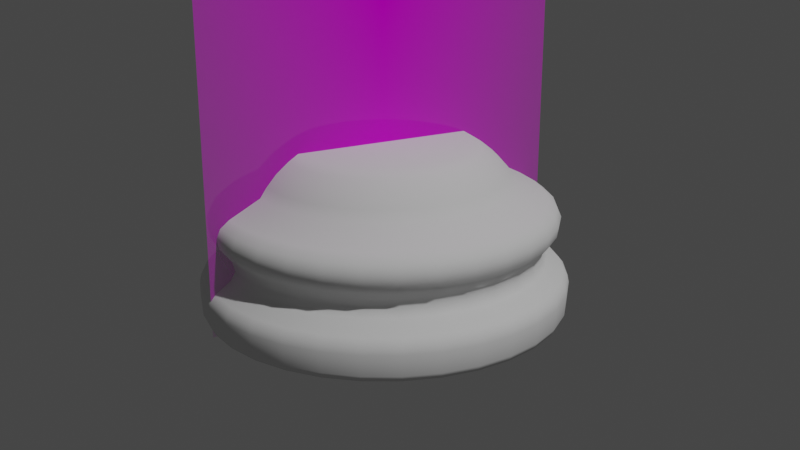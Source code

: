 # Source: Chess_Piece_Base.blend  (saved by Blender 2.80.49; exported with 4.5.12 LTS)
import bpy
from mathutils import Matrix  # noqa: F401  (used for matrix-valued properties, if any)

bpy.ops.wm.read_factory_settings(use_empty=True)
scene = bpy.context.scene
scene.name = 'Scene'

# ---- collections
col_collection = bpy.data.collections.new('Collection'); scene.collection.children.link(col_collection)

# ---- images (referenced by path relative to the original .blend; pixels are not part of the script)
import os
ASSET_DIR = os.environ.get("B2B_ASSET_DIR", "")  # directory of the original .blend (textures are referenced by path, not embedded)
HERE = os.path.dirname(os.path.abspath(__file__))  # packed textures are extracted next to this script under _unpacked/

def load_image(name, relpath, width, height, colorspace="sRGB"):
    """Load a texture the original file referenced (path relative to the .blend, or extracted next to this script)."""
    p = next((c for c in (os.path.join(HERE, relpath), os.path.join(ASSET_DIR, relpath)) if relpath and os.path.exists(c)), "")
    if p:
        img = bpy.data.images.load(p, check_existing=True)
        img.name = name
    else:  # same state as the original file: an image datablock whose file is absent (Cycles renders it pink)
        img = bpy.data.images.new(name, width, height)
        img.source = "FILE"
        img.filepath = "//" + (relpath or name)
    img.colorspace_settings.name = colorspace
    return img
img_staunton_pawn_png = load_image('Staunton Pawn.png', 'Staunton Pawn.png', 1024, 1024, 'sRGB')

# ---- materials (node trees are filled in below, after node groups)
mat_staunton_pawn = bpy.data.materials.new('Staunton Pawn')
mat_staunton_pawn.use_transparent_shadow = False
mat_staunton_pawn.roughness = 0.25

# ---- material node trees
mat_staunton_pawn.use_nodes = True; mat_staunton_pawn.node_tree.nodes.clear()
_N = mat_staunton_pawn.node_tree.nodes; _L = mat_staunton_pawn.node_tree.links
n0 = _N.new('ShaderNodeOutputMaterial'); n0.name = 'Material Output'; n0.location = (300, 300)
n1 = _N.new('ShaderNodeTexImage'); n1.name = 'Image Texture'; n1.location = (-400, 60)
n1.image = img_staunton_pawn_png
n1.extension = 'CLIP'
n2 = _N.new('ShaderNodeBsdfDiffuse'); n2.name = 'Diffuse BSDF'; n2.location = (-200, 60)
n3 = _N.new('ShaderNodeBsdfTransparent'); n3.name = 'Transparent BSDF'; n3.location = (-200, 240)
n4 = _N.new('ShaderNodeMixShader'); n4.name = 'Mix Shader'; n4.location = (0, 300)
_L.new(n1.outputs[0], n2.inputs[0])
_L.new(n1.outputs[1], n4.inputs[0])
_L.new(n3.outputs[0], n4.inputs[1])
_L.new(n2.outputs[0], n4.inputs[2])
_L.new(n4.outputs[0], n0.inputs[0])
n0.is_active_output = True

# ---- world
world_world = bpy.data.worlds.new('World'); scene.world = world_world
world_world.use_nodes = True; world_world.node_tree.nodes.clear()
_N = world_world.node_tree.nodes; _L = world_world.node_tree.links
n0 = _N.new('ShaderNodeOutputWorld'); n0.name = 'World Output'; n0.location = (300, 300)
n1 = _N.new('ShaderNodeBackground'); n1.name = 'Background'; n1.location = (10, 300)
n1.inputs[0].default_value = (0.05088, 0.05088, 0.05088, 1.0)
_L.new(n1.outputs[0], n0.inputs[0])
n0.is_active_output = True
world_world.color = (0.05088, 0.05088, 0.05088)
world_world.use_sun_shadow = False
world_world.sun_shadow_jitter_overblur = 0.0

# ---- cameras
cam_camera = bpy.data.cameras.new('Camera')
cam_camera.clip_start = 0.01
cam_camera.clip_end = 100.0
cam_camera.ortho_scale = 7.314
cam_camera.dof.focus_distance = 0.0
cam_camera.dof.aperture_fstop = 128.0

# ---- lights
light_light = bpy.data.lights.new('Light', 'POINT')
light_light.transmission_factor = 0.0
light_light.cutoff_distance = 30.0
light_light.energy = 1000.0
light_light.shadow_buffer_clip_start = 1.001
light_light.shadow_soft_size = 0.1
light_light.shadow_maximum_resolution = 0.006
light_light.use_absolute_resolution = True

# ---- meshes
me_staunton_pawn = bpy.data.meshes.new('Staunton Pawn')
me_staunton_pawn.from_pydata([(-0.01501, 0.0, -1.118e-09), (0.01501, 0.0, -1.118e-09), (-0.01501, 0.05115, -1.118e-09), (0.01501, 0.05115, -1.118e-09)], [], [(0, 1, 3, 2)])
_uv = me_staunton_pawn.uv_layers.new(name='UVMap')
_uv.uv.foreach_set('vector', [0.0, 0.0, 1.0, 0.0, 1.0, 1.0, 0.0, 1.0])
me_staunton_pawn.materials.append(mat_staunton_pawn)
me_staunton_pawn.use_remesh_preserve_volume = False
me_staunton_pawn.use_remesh_preserve_attributes = False
me_staunton_pawn.use_mirror_vertex_groups = False
me_staunton_pawn.update()
me_cylinder = bpy.data.meshes.new('Cylinder')
me_cylinder.from_pydata([(-8.21e-10, 0.007391, 0.01379), (0.001442, 0.007249, 0.01379), (0.002828, 0.006828, 0.01379), (0.004106, 0.006145, 0.01379), (0.005226, 0.005226, 0.01379), (0.006145, 0.004106, 0.01379), (0.006828, 0.002828, 0.01379), (0.007249, 0.001442, 0.01379), (0.007391, -1.894e-09, 0.01379), (0.007249, -0.001442, 0.01379), (0.006828, -0.002828, 0.01379), (0.006145, -0.004106, 0.01379), (0.005226, -0.005226, 0.01379), (0.004106, -0.006145, 0.01379), (0.002828, -0.006828, 0.01379), (0.001442, -0.007249, 0.01379), (-3.229e-09, -0.007391, 0.01379), (-0.001442, -0.007249, 0.01379), (-0.002828, -0.006828, 0.01379), (-0.004106, -0.006145, 0.01379), (-0.005226, -0.005226, 0.01379), (-0.006145, -0.004106, 0.01379), (-0.006828, -0.002828, 0.01379), (-0.007249, -0.001442, 0.01379), (-0.007391, 4.684e-09, 0.01379), (-0.007249, 0.001442, 0.01379), (-0.006828, 0.002828, 0.01379), (-0.006145, 0.004106, 0.01379), (-0.005226, 0.005226, 0.01379), (-0.004106, 0.006145, 0.01379), (-0.002828, 0.006828, 0.01379), (-0.001442, 0.007249, 0.01379), (-1.187e-09, 0.01063, 0.01069), (0.002073, 0.01042, 0.01069), (0.004067, 0.009819, 0.01069), (0.005904, 0.008836, 0.01069), (0.007515, 0.007515, 0.01069), (0.008836, 0.005904, 0.01069), (0.009819, 0.004067, 0.01069), (0.01042, 0.002073, 0.01069), (0.01063, -2.72e-09, 0.01069), (0.01042, -0.002073, 0.01069), (0.009819, -0.004067, 0.01069), (0.008836, -0.005904, 0.01069), (0.007515, -0.007515, 0.01069), (0.005904, -0.008836, 0.01069), (0.004067, -0.009819, 0.01069), (0.002073, -0.01042, 0.01069), (-4.65e-09, -0.01063, 0.01069), (-0.002073, -0.01042, 0.01069), (-0.004067, -0.009819, 0.01069), (-0.005904, -0.008836, 0.01069), (-0.007515, -0.007515, 0.01069), (-0.008836, -0.005904, 0.01069), (-0.009819, -0.004067, 0.01069), (-0.01042, -0.002073, 0.01069), (-0.01063, 6.739e-09, 0.01069), (-0.01042, 0.002073, 0.01069), (-0.009819, 0.004067, 0.01069), (-0.008836, 0.005904, 0.01069), (-0.007515, 0.007515, 0.01069), (-0.005904, 0.008836, 0.01069), (-0.004067, 0.009819, 0.01069), (-0.002073, 0.01042, 0.01069), (-9.214e-10, 0.008262, 0.01323), (-1.127e-09, 0.01008, 0.01148), (-9.932e-10, 0.009244, 0.01243), (0.001967, 0.009889, 0.01148), (0.001612, 0.008103, 0.01323), (0.001803, 0.009067, 0.01243), (0.003859, 0.009316, 0.01148), (0.003162, 0.007633, 0.01323), (0.003538, 0.008541, 0.01243), (0.005602, 0.008384, 0.01148), (0.00459, 0.00687, 0.01323), (0.005136, 0.007686, 0.01243), (0.00713, 0.00713, 0.01148), (0.005842, 0.005842, 0.01323), (0.006537, 0.006537, 0.01243), (0.008384, 0.005602, 0.01148), (0.00687, 0.00459, 0.01323), (0.007686, 0.005136, 0.01243), (0.009316, 0.003859, 0.01148), (0.007633, 0.003162, 0.01323), (0.008541, 0.003538, 0.01243), (0.009889, 0.001967, 0.01148), (0.008103, 0.001612, 0.01323), (0.009067, 0.001803, 0.01243), (0.01008, -2.572e-09, 0.01148), (0.008262, -2.106e-09, 0.01323), (0.009244, -2.283e-09, 0.01243), (0.009889, -0.001967, 0.01148), (0.008103, -0.001612, 0.01323), (0.009067, -0.001803, 0.01243), (0.009316, -0.003859, 0.01148), (0.007633, -0.003162, 0.01323), (0.008541, -0.003538, 0.01243), (0.008384, -0.005602, 0.01148), (0.00687, -0.00459, 0.01323), (0.007686, -0.005136, 0.01243), (0.00713, -0.00713, 0.01148), (0.005842, -0.005842, 0.01323), (0.006537, -0.006537, 0.01243), (0.005602, -0.008384, 0.01148), (0.00459, -0.00687, 0.01323), (0.005136, -0.007686, 0.01243), (0.003859, -0.009316, 0.01148), (0.003162, -0.007633, 0.01323), (0.003538, -0.008541, 0.01243), (0.001967, -0.009889, 0.01148), (0.001612, -0.008103, 0.01323), (0.001803, -0.009067, 0.01243), (-4.413e-09, -0.01008, 0.01148), (-3.613e-09, -0.008262, 0.01323), (-4.031e-09, -0.009244, 0.01243), (-0.001967, -0.009889, 0.01148), (-0.001612, -0.008103, 0.01323), (-0.001803, -0.009067, 0.01243), (-0.003859, -0.009316, 0.01148), (-0.003162, -0.007633, 0.01323), (-0.003538, -0.008541, 0.01243), (-0.005602, -0.008384, 0.01148), (-0.00459, -0.00687, 0.01323), (-0.005136, -0.007686, 0.01243), (-0.00713, -0.00713, 0.01148), (-0.005842, -0.005842, 0.01323), (-0.006537, -0.006537, 0.01243), (-0.008384, -0.005602, 0.01148), (-0.00687, -0.00459, 0.01323), (-0.007686, -0.005136, 0.01243), (-0.009316, -0.003859, 0.01148), (-0.007633, -0.003162, 0.01323), (-0.008541, -0.003538, 0.01243), (-0.009889, -0.001967, 0.01148), (-0.008103, -0.001612, 0.01323), (-0.009067, -0.001803, 0.01243), (-0.01008, 6.403e-09, 0.01148), (-0.008262, 5.248e-09, 0.01323), (-0.009244, 5.899e-09, 0.01243), (-0.009889, 0.001967, 0.01148), (-0.008103, 0.001612, 0.01323), (-0.009067, 0.001803, 0.01243), (-0.009316, 0.003859, 0.01148), (-0.007633, 0.003162, 0.01323), (-0.008541, 0.003538, 0.01243), (-0.008384, 0.005602, 0.01148), (-0.00687, 0.00459, 0.01323), (-0.007686, 0.005136, 0.01243), (-0.00713, 0.00713, 0.01148), (-0.005842, 0.005842, 0.01323), (-0.006537, 0.006537, 0.01243), (-0.005602, 0.008384, 0.01148), (-0.00459, 0.00687, 0.01323), (-0.005136, 0.007686, 0.01243), (-0.003859, 0.009316, 0.01148), (-0.003162, 0.007633, 0.01323), (-0.003538, 0.008541, 0.01243), (-0.001967, 0.009889, 0.01148), (-0.001612, 0.008103, 0.01323), (-0.001803, 0.009067, 0.01243), (-1.442e-09, 0.01319, 0.009371), (-1.49e-09, 0.01354, 0.006431), (-1.513e-09, 0.01394, 0.008776), (-1.553e-09, 0.01427, 0.008008), (-1.543e-09, 0.01413, 0.007185), (0.002642, 0.01328, 0.006431), (0.002574, 0.01294, 0.009371), (0.002757, 0.01386, 0.007185), (0.002784, 0.014, 0.008008), (0.00272, 0.01367, 0.008776), (0.005183, 0.01251, 0.006431), (0.005049, 0.01219, 0.009371), (0.005408, 0.01306, 0.007185), (0.005461, 0.01318, 0.008008), (0.005335, 0.01288, 0.008776), (0.007525, 0.01126, 0.006431), (0.00733, 0.01097, 0.009371), (0.007851, 0.01175, 0.007185), (0.007928, 0.01187, 0.008008), (0.007745, 0.01159, 0.008776), (0.009577, 0.009577, 0.006431), (0.009329, 0.009329, 0.009371), (0.009992, 0.009992, 0.007185), (0.01009, 0.01009, 0.008008), (0.009858, 0.009858, 0.008776), (0.01126, 0.007525, 0.006431), (0.01097, 0.00733, 0.009371), (0.01175, 0.007851, 0.007185), (0.01187, 0.007928, 0.008008), (0.01159, 0.007745, 0.008776), (0.01251, 0.005183, 0.006431), (0.01219, 0.005049, 0.009371), (0.01306, 0.005408, 0.007185), (0.01318, 0.005461, 0.008008), (0.01288, 0.005335, 0.008776), (0.01328, 0.002642, 0.006431), (0.01294, 0.002574, 0.009371), (0.01386, 0.002757, 0.007185), (0.014, 0.002784, 0.008008), (0.01367, 0.00272, 0.008776), (0.01354, -3.429e-09, 0.006431), (0.01319, -3.34e-09, 0.009371), (0.01413, -3.565e-09, 0.007185), (0.01427, -3.598e-09, 0.008008), (0.01394, -3.522e-09, 0.008776), (0.01328, -0.002642, 0.006431), (0.01294, -0.002574, 0.009371), (0.01386, -0.002757, 0.007185), (0.014, -0.002784, 0.008008), (0.01367, -0.00272, 0.008776), (0.01251, -0.005183, 0.006431), (0.01219, -0.005049, 0.009371), (0.01306, -0.005408, 0.007185), (0.01318, -0.005461, 0.008008), (0.01288, -0.005335, 0.008776), (0.01126, -0.007525, 0.006431), (0.01097, -0.00733, 0.009371), (0.01175, -0.007851, 0.007185), (0.01187, -0.007928, 0.008008), (0.01159, -0.007745, 0.008776), (0.009577, -0.009577, 0.006431), (0.009329, -0.009329, 0.009371), (0.009992, -0.009992, 0.007185), (0.01009, -0.01009, 0.008008), (0.009858, -0.009858, 0.008776), (0.007525, -0.01126, 0.006431), (0.00733, -0.01097, 0.009371), (0.007851, -0.01175, 0.007185), (0.007928, -0.01187, 0.008008), (0.007745, -0.01159, 0.008776), (0.005183, -0.01251, 0.006431), (0.005049, -0.01219, 0.009371), (0.005408, -0.01306, 0.007185), (0.005461, -0.01318, 0.008008), (0.005335, -0.01288, 0.008776), (0.002642, -0.01328, 0.006431), (0.002574, -0.01294, 0.009371), (0.002757, -0.01386, 0.007185), (0.002784, -0.014, 0.008008), (0.00272, -0.01367, 0.008776), (-5.903e-09, -0.01354, 0.006431), (-5.741e-09, -0.01319, 0.009371), (-6.148e-09, -0.01413, 0.007185), (-6.206e-09, -0.01427, 0.008008), (-6.057e-09, -0.01394, 0.008776), (-0.002642, -0.01328, 0.006431), (-0.002574, -0.01294, 0.009371), (-0.002757, -0.01386, 0.007185), (-0.002784, -0.014, 0.008008), (-0.00272, -0.01367, 0.008776), (-0.005183, -0.01251, 0.006431), (-0.005049, -0.01219, 0.009371), (-0.005408, -0.01306, 0.007185), (-0.005461, -0.01318, 0.008008), (-0.005335, -0.01288, 0.008776), (-0.007525, -0.01126, 0.006431), (-0.00733, -0.01097, 0.009371), (-0.007851, -0.01175, 0.007185), (-0.007928, -0.01187, 0.008008), (-0.007745, -0.01159, 0.008776), (-0.009577, -0.009577, 0.006431), (-0.009329, -0.009329, 0.009371), (-0.009992, -0.009992, 0.007185), (-0.01009, -0.01009, 0.008008), (-0.009858, -0.009858, 0.008776), (-0.01126, -0.007525, 0.006431), (-0.01097, -0.00733, 0.009371), (-0.01175, -0.007851, 0.007185), (-0.01187, -0.007928, 0.008008), (-0.01159, -0.007745, 0.008776), (-0.01251, -0.005183, 0.006431), (-0.01219, -0.005049, 0.009371), (-0.01306, -0.005408, 0.007185), (-0.01318, -0.005461, 0.008008), (-0.01288, -0.005335, 0.008776), (-0.01328, -0.002642, 0.006431), (-0.01294, -0.002574, 0.009371), (-0.01386, -0.002757, 0.007185), (-0.014, -0.002784, 0.008008), (-0.01367, -0.00272, 0.008776), (-0.01354, 8.627e-09, 0.006431), (-0.01319, 8.403e-09, 0.009371), (-0.01413, 9.015e-09, 0.007185), (-0.01427, 9.099e-09, 0.008008), (-0.01394, 8.891e-09, 0.008776), (-0.01328, 0.002642, 0.006431), (-0.01294, 0.002574, 0.009371), (-0.01386, 0.002757, 0.007185), (-0.014, 0.002784, 0.008008), (-0.01367, 0.00272, 0.008776), (-0.01251, 0.005183, 0.006431), (-0.01219, 0.005049, 0.009371), (-0.01306, 0.005408, 0.007185), (-0.01318, 0.005461, 0.008008), (-0.01288, 0.005335, 0.008776), (-0.01126, 0.007525, 0.006431), (-0.01097, 0.00733, 0.009371), (-0.01175, 0.007851, 0.007185), (-0.01187, 0.007928, 0.008008), (-0.01159, 0.007745, 0.008776), (-0.009577, 0.009577, 0.006431), (-0.009329, 0.009329, 0.009371), (-0.009992, 0.009992, 0.007185), (-0.01009, 0.01009, 0.008008), (-0.009858, 0.009858, 0.008776), (-0.007525, 0.01126, 0.006431), (-0.00733, 0.01097, 0.009371), (-0.007851, 0.01175, 0.007185), (-0.007928, 0.01187, 0.008008), (-0.007745, 0.01159, 0.008776), (-0.005183, 0.01251, 0.006431), (-0.005049, 0.01219, 0.009371), (-0.005408, 0.01306, 0.007185), (-0.005461, 0.01318, 0.008008), (-0.005335, 0.01288, 0.008776), (-0.002642, 0.01328, 0.006431), (-0.002574, 0.01294, 0.009371), (-0.002757, 0.01386, 0.007185), (-0.002784, 0.014, 0.008008), (-0.00272, 0.01367, 0.008776), (0.00256, 0.01287, 0.005877), (0.002601, 0.01308, 0.004433), (0.00252, 0.01267, 0.00511), (0.005021, 0.01212, 0.005877), (0.005102, 0.01232, 0.004433), (0.004944, 0.01194, 0.00511), (0.007289, 0.01091, 0.005877), (0.007407, 0.01109, 0.004433), (0.007177, 0.01074, 0.00511), (0.009277, 0.009277, 0.005877), (0.009428, 0.009428, 0.004433), (0.009135, 0.009135, 0.00511), (0.01091, 0.007289, 0.005877), (0.01109, 0.007407, 0.004433), (0.01074, 0.007177, 0.00511), (0.01212, 0.005021, 0.005877), (0.01232, 0.005102, 0.004433), (0.01194, 0.004944, 0.00511), (0.01287, 0.00256, 0.005877), (0.01308, 0.002601, 0.004433), (0.01267, 0.00252, 0.00511), (0.01312, -3.324e-09, 0.005877), (0.01333, -3.383e-09, 0.004433), (0.01292, -3.279e-09, 0.00511), (0.01287, -0.00256, 0.005877), (0.01308, -0.002601, 0.004433), (0.01267, -0.00252, 0.00511), (0.01212, -0.005021, 0.005877), (0.01232, -0.005102, 0.004433), (0.01194, -0.004944, 0.00511), (0.01091, -0.007289, 0.005877), (0.01109, -0.007407, 0.004433), (0.01074, -0.007177, 0.00511), (0.009277, -0.009277, 0.005877), (0.009428, -0.009428, 0.004433), (0.009135, -0.009135, 0.00511), (0.007289, -0.01091, 0.005877), (0.007407, -0.01109, 0.004433), (0.007177, -0.01074, 0.00511), (0.005021, -0.01212, 0.005877), (0.005102, -0.01232, 0.004433), (0.004944, -0.01194, 0.00511), (0.00256, -0.01287, 0.005877), (0.002601, -0.01308, 0.004433), (0.00252, -0.01267, 0.00511), (-5.725e-09, -0.01312, 0.005877), (-5.815e-09, -0.01333, 0.004433), (-5.64e-09, -0.01292, 0.00511), (-0.00256, -0.01287, 0.005877), (-0.002601, -0.01308, 0.004433), (-0.00252, -0.01267, 0.00511), (-0.005021, -0.01212, 0.005877), (-0.005102, -0.01232, 0.004433), (-0.004944, -0.01194, 0.00511), (-0.007289, -0.01091, 0.005877), (-0.007407, -0.01109, 0.004433), (-0.007177, -0.01074, 0.00511), (-0.009277, -0.009277, 0.005877), (-0.009428, -0.009428, 0.004433), (-0.009135, -0.009135, 0.00511), (-0.01091, -0.007289, 0.005877), (-0.01109, -0.007407, 0.004433), (-0.01074, -0.007177, 0.00511), (-0.01212, -0.005021, 0.005877), (-0.01232, -0.005102, 0.004433), (-0.01194, -0.004944, 0.00511), (-0.01287, -0.00256, 0.005877), (-0.01308, -0.002601, 0.004433), (-0.01267, -0.00252, 0.00511), (-0.01312, 8.354e-09, 0.005877), (-0.01333, 8.484e-09, 0.004433), (-0.01292, 8.222e-09, 0.00511), (-0.01287, 0.00256, 0.005877), (-0.01308, 0.002601, 0.004433), (-0.01267, 0.00252, 0.00511), (-0.01212, 0.005021, 0.005877), (-0.01232, 0.005102, 0.004433), (-0.01194, 0.004944, 0.00511), (-0.01091, 0.007289, 0.005877), (-0.01109, 0.007407, 0.004433), (-0.01074, 0.007177, 0.00511), (-0.009277, 0.009277, 0.005877), (-0.009428, 0.009428, 0.004433), (-0.009135, 0.009135, 0.00511), (-0.007289, 0.01091, 0.005877), (-0.007407, 0.01109, 0.004433), (-0.007177, 0.01074, 0.00511), (-0.005021, 0.01212, 0.005877), (-0.005102, 0.01232, 0.004433), (-0.004944, 0.01194, 0.00511), (-0.00256, 0.01287, 0.005877), (-0.002601, 0.01308, 0.004433), (-0.00252, 0.01267, 0.00511), (-1.471e-09, 0.01333, 0.004433), (-1.449e-09, 0.01312, 0.005877), (-1.431e-09, 0.01292, 0.00511), (-2.234e-09, 0.01431, -5.588e-09), (-1.663e-09, 0.01504, 0.0006854), (-1.863e-09, 0.01481, 0.0002008), (0.002792, 0.01403, -5.588e-09), (0.002935, 0.01475, 0.0006854), (0.002889, 0.01452, 0.0002008), (0.005476, 0.01322, -5.588e-09), (0.005757, 0.0139, 0.0006854), (0.005667, 0.01368, 0.0002008), (0.00795, 0.0119, -5.588e-09), (0.008358, 0.01251, 0.0006854), (0.008228, 0.01231, 0.0002008), (0.01012, 0.01012, -5.588e-09), (0.01064, 0.01064, 0.0006854), (0.01047, 0.01047, 0.0002008), (0.0119, 0.00795, -5.588e-09), (0.01251, 0.008358, 0.0006854), (0.01231, 0.008228, 0.0002008), (0.01322, 0.005476, -5.588e-09), (0.0139, 0.005757, 0.0006854), (0.01368, 0.005667, 0.0002008), (0.01403, 0.002792, -5.588e-09), (0.01475, 0.002935, 0.0006854), (0.01452, 0.002889, 0.0002008), (0.01431, -4.045e-09, -5.588e-09), (0.01504, -3.847e-09, 0.0006854), (0.01481, -3.951e-09, 0.0002008), (0.01403, -0.002792, -5.588e-09), (0.01475, -0.002935, 0.0006854), (0.01452, -0.002889, 0.0002008), (0.01322, -0.005476, -5.588e-09), (0.0139, -0.005757, 0.0006854), (0.01368, -0.005667, 0.0002008), (0.0119, -0.00795, -5.588e-09), (0.01251, -0.008358, 0.0006854), (0.01231, -0.008228, 0.0002008), (0.01012, -0.01012, -5.588e-09), (0.01064, -0.01064, 0.0006854), (0.01047, -0.01047, 0.0002008), (0.00795, -0.0119, -5.588e-09), (0.008358, -0.01251, 0.0006854), (0.008228, -0.01231, 0.0002008), (0.005476, -0.01322, -5.588e-09), (0.005757, -0.0139, 0.0006854), (0.005667, -0.01368, 0.0002008), (0.002792, -0.01403, -5.588e-09), (0.002935, -0.01475, 0.0006854), (0.002889, -0.01452, 0.0002008), (-6.112e-09, -0.01431, -5.588e-09), (-6.565e-09, -0.01504, 0.0006854), (-6.325e-09, -0.01481, 0.0002008), (-0.002792, -0.01403, -5.588e-09), (-0.002935, -0.01475, 0.0006854), (-0.002889, -0.01452, 0.0002008), (-0.005476, -0.01322, -5.588e-09), (-0.005757, -0.0139, 0.0006854), (-0.005667, -0.01368, 0.0002008), (-0.00795, -0.0119, -5.588e-09), (-0.008358, -0.01251, 0.0006854), (-0.008228, -0.01231, 0.0002008), (-0.01012, -0.01012, -5.588e-09), (-0.01064, -0.01064, 0.0006854), (-0.01047, -0.01047, 0.0002008), (-0.0119, -0.00795, -5.588e-09), (-0.01251, -0.008358, 0.0006854), (-0.01231, -0.008228, 0.0002008), (-0.01322, -0.005476, -5.588e-09), (-0.0139, -0.005757, 0.0006854), (-0.01368, -0.005667, 0.0002008), (-0.01403, -0.002792, -5.588e-09), (-0.01475, -0.002935, 0.0006854), (-0.01452, -0.002889, 0.0002008), (-0.01431, 8.207e-09, -5.588e-09), (-0.01504, 9.543e-09, 0.0006854), (-0.01481, 8.953e-09, 0.0002008), (-0.01403, 0.002792, -5.588e-09), (-0.01475, 0.002935, 0.0006854), (-0.01452, 0.002889, 0.0002008), (-0.01322, 0.005476, -5.588e-09), (-0.0139, 0.005757, 0.0006854), (-0.01368, 0.005667, 0.0002008), (-0.0119, 0.00795, -5.588e-09), (-0.01251, 0.008358, 0.0006854), (-0.01231, 0.008228, 0.0002008), (-0.01012, 0.01012, -5.588e-09), (-0.01064, 0.01064, 0.0006854), (-0.01047, 0.01047, 0.0002008), (-0.00795, 0.0119, -5.588e-09), (-0.008358, 0.01251, 0.0006854), (-0.008228, 0.01231, 0.0002008), (-0.005476, 0.01322, -5.588e-09), (-0.005757, 0.0139, 0.0006854), (-0.005667, 0.01368, 0.0002008), (-0.002792, 0.01403, -5.588e-09), (-0.002935, 0.01475, 0.0006854), (-0.002889, 0.01452, 0.0002008), (0.002956, 0.01486, 0.002398), (0.002856, 0.01436, 0.003487), (0.00293, 0.01473, 0.003001), (0.005799, 0.014, 0.002398), (0.005602, 0.01352, 0.003487), (0.005748, 0.01388, 0.003001), (0.008418, 0.0126, 0.002398), (0.008133, 0.01217, 0.003487), (0.008344, 0.01249, 0.003001), (0.01071, 0.01071, 0.002398), (0.01035, 0.01035, 0.003487), (0.01062, 0.01062, 0.003001), (0.0126, 0.008418, 0.002398), (0.01217, 0.008133, 0.003487), (0.01249, 0.008344, 0.003001), (0.014, 0.005799, 0.002398), (0.01352, 0.005602, 0.003487), (0.01388, 0.005748, 0.003001), (0.01486, 0.002956, 0.002398), (0.01436, 0.002856, 0.003487), (0.01473, 0.00293, 0.003001), (0.01515, -3.854e-09, 0.002398), (0.01464, -3.715e-09, 0.003487), (0.01502, -3.834e-09, 0.003001), (0.01486, -0.002956, 0.002398), (0.01436, -0.002856, 0.003487), (0.01473, -0.00293, 0.003001), (0.014, -0.005799, 0.002398), (0.01352, -0.005602, 0.003487), (0.01388, -0.005748, 0.003001), (0.0126, -0.008418, 0.002398), (0.01217, -0.008133, 0.003487), (0.01249, -0.008344, 0.003001), (0.01071, -0.01071, 0.002398), (0.01035, -0.01035, 0.003487), (0.01062, -0.01062, 0.003001), (0.008418, -0.0126, 0.002398), (0.008133, -0.01217, 0.003487), (0.008344, -0.01249, 0.003001), (0.005799, -0.014, 0.002398), (0.005602, -0.01352, 0.003487), (0.005748, -0.01388, 0.003001), (0.002956, -0.01486, 0.002398), (0.002856, -0.01436, 0.003487), (0.00293, -0.01473, 0.003001), (-6.593e-09, -0.01515, 0.002398), (-6.368e-09, -0.01464, 0.003487), (-6.49e-09, -0.01502, 0.003001), (-0.002956, -0.01486, 0.002398), (-0.002856, -0.01436, 0.003487), (-0.00293, -0.01473, 0.003001), (-0.005799, -0.014, 0.002398), (-0.005602, -0.01352, 0.003487), (-0.005748, -0.01388, 0.003001), (-0.008418, -0.0126, 0.002398), (-0.008133, -0.01217, 0.003487), (-0.008344, -0.01249, 0.003001), (-0.01071, -0.01071, 0.002398), (-0.01035, -0.01035, 0.003487), (-0.01062, -0.01062, 0.003001), (-0.0126, -0.008418, 0.002398), (-0.01217, -0.008133, 0.003487), (-0.01249, -0.008344, 0.003001), (-0.014, -0.005799, 0.002398), (-0.01352, -0.005602, 0.003487), (-0.01388, -0.005748, 0.003001), (-0.01486, -0.002956, 0.002398), (-0.01436, -0.002856, 0.003487), (-0.01473, -0.00293, 0.003001), (-0.01515, 9.634e-09, 0.002398), (-0.01464, 9.315e-09, 0.003487), (-0.01502, 9.558e-09, 0.003001), (-0.01486, 0.002956, 0.002398), (-0.01436, 0.002856, 0.003487), (-0.01473, 0.00293, 0.003001), (-0.014, 0.005799, 0.002398), (-0.01352, 0.005602, 0.003487), (-0.01388, 0.005748, 0.003001), (-0.0126, 0.008418, 0.002398), (-0.01217, 0.008133, 0.003487), (-0.01249, 0.008344, 0.003001), (-0.01071, 0.01071, 0.002398), (-0.01035, 0.01035, 0.003487), (-0.01062, 0.01062, 0.003001), (-0.008418, 0.0126, 0.002398), (-0.008133, 0.01217, 0.003487), (-0.008344, 0.01249, 0.003001), (-0.005799, 0.014, 0.002398), (-0.005602, 0.01352, 0.003487), (-0.005748, 0.01388, 0.003001), (-0.002956, 0.01486, 0.002398), (-0.002856, 0.01436, 0.003487), (-0.00293, 0.01473, 0.003001), (-1.598e-09, 0.01464, 0.003487), (-1.655e-09, 0.01515, 0.002398), (-1.598e-09, 0.01502, 0.003001)], [], [(63, 157, 65, 32), (34, 70, 73, 35), (35, 73, 76, 36), (36, 76, 79, 37), (37, 79, 82, 38), (38, 82, 85, 39), (39, 85, 88, 40), (40, 88, 91, 41), (41, 91, 94, 42), (42, 94, 97, 43), (43, 97, 100, 44), (44, 100, 103, 45), (45, 103, 106, 46), (46, 106, 109, 47), (47, 109, 112, 48), (48, 112, 115, 49), (49, 115, 118, 50), (50, 118, 121, 51), (51, 121, 124, 52), (52, 124, 127, 53), (53, 127, 130, 54), (54, 130, 133, 55), (55, 133, 136, 56), (56, 136, 139, 57), (57, 139, 142, 58), (58, 142, 145, 59), (59, 145, 148, 60), (60, 148, 151, 61), (61, 151, 154, 62), (62, 154, 157, 63), (1, 0, 31, 30, 29, 28, 27, 26, 25, 24, 23, 22, 21, 20, 19, 18, 17, 16, 15, 14, 13, 12, 11, 10, 9, 8, 7, 6, 5, 4, 3, 2), (32, 65, 67, 33), (510, 602, 606, 417), (316, 63, 32, 160), (311, 62, 63, 316), (306, 61, 62, 311), (301, 60, 61, 306), (296, 59, 60, 301), (291, 58, 59, 296), (286, 57, 58, 291), (281, 56, 57, 286), (276, 55, 56, 281), (271, 54, 55, 276), (266, 53, 54, 271), (261, 52, 53, 266), (256, 51, 52, 261), (251, 50, 51, 256), (246, 49, 50, 251), (241, 48, 49, 246), (236, 47, 48, 241), (231, 46, 47, 236), (226, 45, 46, 231), (221, 44, 45, 226), (216, 43, 44, 221), (211, 42, 43, 216), (206, 41, 42, 211), (201, 40, 41, 206), (196, 39, 40, 201), (191, 38, 39, 196), (186, 37, 38, 191), (181, 36, 37, 186), (176, 35, 36, 181), (171, 34, 35, 176), (160, 32, 33, 166), (320, 165, 170, 323), (516, 324, 327, 519), (326, 175, 180, 329), (329, 180, 185, 332), (332, 185, 190, 335), (335, 190, 195, 338), (338, 195, 200, 341), (341, 200, 205, 344), (344, 205, 210, 347), (347, 210, 215, 350), (350, 215, 220, 353), (353, 220, 225, 356), (356, 225, 230, 359), (359, 230, 235, 362), (362, 235, 240, 365), (365, 240, 245, 368), (368, 245, 250, 371), (371, 250, 255, 374), (374, 255, 260, 377), (377, 260, 265, 380), (380, 265, 270, 383), (383, 270, 275, 386), (386, 275, 280, 389), (389, 280, 285, 392), (392, 285, 290, 395), (395, 290, 295, 398), (398, 295, 300, 401), (401, 300, 305, 404), (404, 305, 310, 407), (407, 310, 315, 410), (410, 315, 161, 414), (420, 512, 515, 423), (513, 321, 324, 516), (507, 599, 602, 510), (504, 596, 599, 507), (501, 593, 596, 504), (498, 590, 593, 501), (495, 587, 590, 498), (492, 584, 587, 495), (489, 581, 584, 492), (486, 578, 581, 489), (483, 575, 578, 486), (480, 572, 575, 483), (477, 569, 572, 480), (474, 566, 569, 477), (471, 563, 566, 474), (468, 560, 563, 471), (465, 557, 560, 468), (462, 554, 557, 465), (459, 551, 554, 462), (456, 548, 551, 459), (453, 545, 548, 456), (450, 542, 545, 453), (447, 539, 542, 450), (444, 536, 539, 447), (441, 533, 536, 444), (438, 530, 533, 441), (435, 527, 530, 438), (432, 524, 527, 435), (429, 521, 524, 432), (426, 518, 521, 429), (423, 515, 518, 426), (416, 419, 422, 425, 428, 431, 434, 437, 440, 443, 446, 449, 452, 455, 458, 461, 464, 467, 470, 473, 476, 479, 482, 485, 488, 491, 494, 497, 500, 503, 506, 509), (166, 33, 34, 171), (603, 411, 413, 605), (600, 408, 411, 603), (597, 405, 408, 600), (594, 402, 405, 597), (591, 399, 402, 594), (588, 396, 399, 591), (585, 393, 396, 588), (582, 390, 393, 585), (579, 387, 390, 582), (576, 384, 387, 579), (573, 381, 384, 576), (570, 378, 381, 573), (567, 375, 378, 570), (564, 372, 375, 567), (561, 369, 372, 564), (558, 366, 369, 561), (555, 363, 366, 558), (552, 360, 363, 555), (549, 357, 360, 552), (546, 354, 357, 549), (543, 351, 354, 546), (540, 348, 351, 543), (537, 345, 348, 540), (534, 342, 345, 537), (531, 339, 342, 534), (528, 336, 339, 531), (525, 333, 336, 528), (522, 330, 333, 525), (519, 327, 330, 522), (323, 170, 175, 326), (33, 67, 70, 34), (155, 30, 31, 158), (152, 29, 30, 155), (149, 28, 29, 152), (146, 27, 28, 149), (143, 26, 27, 146), (140, 25, 26, 143), (137, 24, 25, 140), (134, 23, 24, 137), (131, 22, 23, 134), (128, 21, 22, 131), (125, 20, 21, 128), (122, 19, 20, 125), (119, 18, 19, 122), (116, 17, 18, 119), (113, 16, 17, 116), (110, 15, 16, 113), (107, 14, 15, 110), (104, 13, 14, 107), (101, 12, 13, 104), (98, 11, 12, 101), (95, 10, 11, 98), (92, 9, 10, 95), (89, 8, 9, 92), (86, 7, 8, 89), (83, 6, 7, 86), (80, 5, 6, 83), (77, 4, 5, 80), (74, 3, 4, 77), (71, 2, 3, 74), (68, 1, 2, 71), (64, 0, 1, 68), (158, 64, 66, 159), (159, 66, 65, 157), (155, 158, 159, 156), (156, 159, 157, 154), (152, 155, 156, 153), (153, 156, 154, 151), (149, 152, 153, 150), (150, 153, 151, 148), (146, 149, 150, 147), (147, 150, 148, 145), (143, 146, 147, 144), (144, 147, 145, 142), (140, 143, 144, 141), (141, 144, 142, 139), (137, 140, 141, 138), (138, 141, 139, 136), (134, 137, 138, 135), (135, 138, 136, 133), (131, 134, 135, 132), (132, 135, 133, 130), (128, 131, 132, 129), (129, 132, 130, 127), (125, 128, 129, 126), (126, 129, 127, 124), (122, 125, 126, 123), (123, 126, 124, 121), (119, 122, 123, 120), (120, 123, 121, 118), (116, 119, 120, 117), (117, 120, 118, 115), (113, 116, 117, 114), (114, 117, 115, 112), (110, 113, 114, 111), (111, 114, 112, 109), (107, 110, 111, 108), (108, 111, 109, 106), (104, 107, 108, 105), (105, 108, 106, 103), (101, 104, 105, 102), (102, 105, 103, 100), (98, 101, 102, 99), (99, 102, 100, 97), (95, 98, 99, 96), (96, 99, 97, 94), (92, 95, 96, 93), (93, 96, 94, 91), (89, 92, 93, 90), (90, 93, 91, 88), (86, 89, 90, 87), (87, 90, 88, 85), (83, 86, 87, 84), (84, 87, 85, 82), (80, 83, 84, 81), (81, 84, 82, 79), (77, 80, 81, 78), (78, 81, 79, 76), (74, 77, 78, 75), (75, 78, 76, 73), (71, 74, 75, 72), (72, 75, 73, 70), (68, 71, 72, 69), (69, 72, 70, 67), (64, 68, 69, 66), (66, 69, 67, 65), (158, 31, 0, 64), (316, 160, 162, 319), (319, 162, 163, 318), (318, 163, 164, 317), (317, 164, 161, 315), (311, 316, 319, 314), (314, 319, 318, 313), (313, 318, 317, 312), (312, 317, 315, 310), (306, 311, 314, 309), (309, 314, 313, 308), (308, 313, 312, 307), (307, 312, 310, 305), (301, 306, 309, 304), (304, 309, 308, 303), (303, 308, 307, 302), (302, 307, 305, 300), (296, 301, 304, 299), (299, 304, 303, 298), (298, 303, 302, 297), (297, 302, 300, 295), (291, 296, 299, 294), (294, 299, 298, 293), (293, 298, 297, 292), (292, 297, 295, 290), (286, 291, 294, 289), (289, 294, 293, 288), (288, 293, 292, 287), (287, 292, 290, 285), (281, 286, 289, 284), (284, 289, 288, 283), (283, 288, 287, 282), (282, 287, 285, 280), (276, 281, 284, 279), (279, 284, 283, 278), (278, 283, 282, 277), (277, 282, 280, 275), (271, 276, 279, 274), (274, 279, 278, 273), (273, 278, 277, 272), (272, 277, 275, 270), (266, 271, 274, 269), (269, 274, 273, 268), (268, 273, 272, 267), (267, 272, 270, 265), (261, 266, 269, 264), (264, 269, 268, 263), (263, 268, 267, 262), (262, 267, 265, 260), (256, 261, 264, 259), (259, 264, 263, 258), (258, 263, 262, 257), (257, 262, 260, 255), (251, 256, 259, 254), (254, 259, 258, 253), (253, 258, 257, 252), (252, 257, 255, 250), (246, 251, 254, 249), (249, 254, 253, 248), (248, 253, 252, 247), (247, 252, 250, 245), (241, 246, 249, 244), (244, 249, 248, 243), (243, 248, 247, 242), (242, 247, 245, 240), (236, 241, 244, 239), (239, 244, 243, 238), (238, 243, 242, 237), (237, 242, 240, 235), (231, 236, 239, 234), (234, 239, 238, 233), (233, 238, 237, 232), (232, 237, 235, 230), (226, 231, 234, 229), (229, 234, 233, 228), (228, 233, 232, 227), (227, 232, 230, 225), (221, 226, 229, 224), (224, 229, 228, 223), (223, 228, 227, 222), (222, 227, 225, 220), (216, 221, 224, 219), (219, 224, 223, 218), (218, 223, 222, 217), (217, 222, 220, 215), (211, 216, 219, 214), (214, 219, 218, 213), (213, 218, 217, 212), (212, 217, 215, 210), (206, 211, 214, 209), (209, 214, 213, 208), (208, 213, 212, 207), (207, 212, 210, 205), (201, 206, 209, 204), (204, 209, 208, 203), (203, 208, 207, 202), (202, 207, 205, 200), (196, 201, 204, 199), (199, 204, 203, 198), (198, 203, 202, 197), (197, 202, 200, 195), (191, 196, 199, 194), (194, 199, 198, 193), (193, 198, 197, 192), (192, 197, 195, 190), (186, 191, 194, 189), (189, 194, 193, 188), (188, 193, 192, 187), (187, 192, 190, 185), (181, 186, 189, 184), (184, 189, 188, 183), (183, 188, 187, 182), (182, 187, 185, 180), (176, 181, 184, 179), (179, 184, 183, 178), (178, 183, 182, 177), (177, 182, 180, 175), (171, 176, 179, 174), (174, 179, 178, 173), (173, 178, 177, 172), (172, 177, 175, 170), (166, 171, 174, 169), (169, 174, 173, 168), (168, 173, 172, 167), (167, 172, 170, 165), (160, 166, 169, 162), (162, 169, 168, 163), (163, 168, 167, 164), (164, 167, 165, 161), (605, 413, 321, 513), (414, 320, 322, 415), (415, 322, 321, 413), (320, 323, 325, 322), (322, 325, 324, 321), (323, 326, 328, 325), (325, 328, 327, 324), (326, 329, 331, 328), (328, 331, 330, 327), (329, 332, 334, 331), (331, 334, 333, 330), (332, 335, 337, 334), (334, 337, 336, 333), (335, 338, 340, 337), (337, 340, 339, 336), (338, 341, 343, 340), (340, 343, 342, 339), (341, 344, 346, 343), (343, 346, 345, 342), (344, 347, 349, 346), (346, 349, 348, 345), (347, 350, 352, 349), (349, 352, 351, 348), (350, 353, 355, 352), (352, 355, 354, 351), (353, 356, 358, 355), (355, 358, 357, 354), (356, 359, 361, 358), (358, 361, 360, 357), (359, 362, 364, 361), (361, 364, 363, 360), (362, 365, 367, 364), (364, 367, 366, 363), (365, 368, 370, 367), (367, 370, 369, 366), (368, 371, 373, 370), (370, 373, 372, 369), (371, 374, 376, 373), (373, 376, 375, 372), (374, 377, 379, 376), (376, 379, 378, 375), (377, 380, 382, 379), (379, 382, 381, 378), (380, 383, 385, 382), (382, 385, 384, 381), (383, 386, 388, 385), (385, 388, 387, 384), (386, 389, 391, 388), (388, 391, 390, 387), (389, 392, 394, 391), (391, 394, 393, 390), (392, 395, 397, 394), (394, 397, 396, 393), (395, 398, 400, 397), (397, 400, 399, 396), (398, 401, 403, 400), (400, 403, 402, 399), (401, 404, 406, 403), (403, 406, 405, 402), (404, 407, 409, 406), (406, 409, 408, 405), (407, 410, 412, 409), (409, 412, 411, 408), (410, 414, 415, 412), (412, 415, 413, 411), (414, 161, 165, 320), (417, 420, 421, 418), (418, 421, 419, 416), (420, 423, 424, 421), (421, 424, 422, 419), (423, 426, 427, 424), (424, 427, 425, 422), (426, 429, 430, 427), (427, 430, 428, 425), (429, 432, 433, 430), (430, 433, 431, 428), (432, 435, 436, 433), (433, 436, 434, 431), (435, 438, 439, 436), (436, 439, 437, 434), (438, 441, 442, 439), (439, 442, 440, 437), (441, 444, 445, 442), (442, 445, 443, 440), (444, 447, 448, 445), (445, 448, 446, 443), (447, 450, 451, 448), (448, 451, 449, 446), (450, 453, 454, 451), (451, 454, 452, 449), (453, 456, 457, 454), (454, 457, 455, 452), (456, 459, 460, 457), (457, 460, 458, 455), (459, 462, 463, 460), (460, 463, 461, 458), (462, 465, 466, 463), (463, 466, 464, 461), (465, 468, 469, 466), (466, 469, 467, 464), (468, 471, 472, 469), (469, 472, 470, 467), (471, 474, 475, 472), (472, 475, 473, 470), (474, 477, 478, 475), (475, 478, 476, 473), (477, 480, 481, 478), (478, 481, 479, 476), (480, 483, 484, 481), (481, 484, 482, 479), (483, 486, 487, 484), (484, 487, 485, 482), (486, 489, 490, 487), (487, 490, 488, 485), (489, 492, 493, 490), (490, 493, 491, 488), (492, 495, 496, 493), (493, 496, 494, 491), (495, 498, 499, 496), (496, 499, 497, 494), (498, 501, 502, 499), (499, 502, 500, 497), (501, 504, 505, 502), (502, 505, 503, 500), (504, 507, 508, 505), (505, 508, 506, 503), (507, 510, 511, 508), (508, 511, 509, 506), (510, 417, 418, 511), (511, 418, 416, 509), (603, 605, 607, 604), (604, 607, 606, 602), (600, 603, 604, 601), (601, 604, 602, 599), (597, 600, 601, 598), (598, 601, 599, 596), (594, 597, 598, 595), (595, 598, 596, 593), (591, 594, 595, 592), (592, 595, 593, 590), (588, 591, 592, 589), (589, 592, 590, 587), (585, 588, 589, 586), (586, 589, 587, 584), (582, 585, 586, 583), (583, 586, 584, 581), (579, 582, 583, 580), (580, 583, 581, 578), (576, 579, 580, 577), (577, 580, 578, 575), (573, 576, 577, 574), (574, 577, 575, 572), (570, 573, 574, 571), (571, 574, 572, 569), (567, 570, 571, 568), (568, 571, 569, 566), (564, 567, 568, 565), (565, 568, 566, 563), (561, 564, 565, 562), (562, 565, 563, 560), (558, 561, 562, 559), (559, 562, 560, 557), (555, 558, 559, 556), (556, 559, 557, 554), (552, 555, 556, 553), (553, 556, 554, 551), (549, 552, 553, 550), (550, 553, 551, 548), (546, 549, 550, 547), (547, 550, 548, 545), (543, 546, 547, 544), (544, 547, 545, 542), (540, 543, 544, 541), (541, 544, 542, 539), (537, 540, 541, 538), (538, 541, 539, 536), (534, 537, 538, 535), (535, 538, 536, 533), (531, 534, 535, 532), (532, 535, 533, 530), (528, 531, 532, 529), (529, 532, 530, 527), (525, 528, 529, 526), (526, 529, 527, 524), (522, 525, 526, 523), (523, 526, 524, 521), (519, 522, 523, 520), (520, 523, 521, 518), (516, 519, 520, 517), (517, 520, 518, 515), (513, 516, 517, 514), (514, 517, 515, 512), (605, 513, 514, 607), (607, 514, 512, 606), (417, 606, 512, 420)])
me_cylinder.polygons.foreach_set('use_smooth', [True] * 578)
_uv = me_cylinder.uv_layers.new(name='UVMap')
_uv.uv.foreach_set('vector', [0.03125, 0.8843, 0.03125, 0.9135, -0.0004431, 0.9135, -0.0007779, 0.8843, 0.9375, 0.8843, 0.9375, 0.9135, 0.9062, 0.9135, 0.9062, 0.8843, 0.9062, 0.8843, 0.9062, 0.9135, 0.875, 0.9135, 0.875, 0.8843, 0.875, 0.8843, 0.875, 0.9135, 0.8438, 0.9135, 0.8438, 0.8843, 0.8438, 0.8843, 0.8438, 0.9135, 0.8125, 0.9135, 0.8125, 0.8843, 0.8125, 0.8843, 0.8125, 0.9135, 0.7813, 0.9135, 0.7813, 0.8843, 0.7813, 0.8843, 0.7813, 0.9135, 0.75, 0.9135, 0.75, 0.8843, 0.75, 0.8843, 0.75, 0.9135, 0.7188, 0.9135, 0.7188, 0.8843, 0.7188, 0.8843, 0.7188, 0.9135, 0.6875, 0.9135, 0.6875, 0.8843, 0.6875, 0.8843, 0.6875, 0.9135, 0.6562, 0.9135, 0.6562, 0.8843, 0.6562, 0.8843, 0.6562, 0.9135, 0.625, 0.9135, 0.625, 0.8843, 0.625, 0.8843, 0.625, 0.9135, 0.5938, 0.9135, 0.5938, 0.8843, 0.5938, 0.8843, 0.5938, 0.9135, 0.5625, 0.9135, 0.5625, 0.8843, 0.5625, 0.8843, 0.5625, 0.9135, 0.5312, 0.9135, 0.5312, 0.8843, 0.5312, 0.8843, 0.5312, 0.9135, 0.5, 0.9135, 0.5, 0.8843, 0.5, 0.8843, 0.5, 0.9135, 0.4688, 0.9135, 0.4688, 0.8843, 0.4688, 0.8843, 0.4688, 0.9135, 0.4375, 0.9135, 0.4375, 0.8843, 0.4375, 0.8843, 0.4375, 0.9135, 0.4062, 0.9135, 0.4062, 0.8843, 0.4062, 0.8843, 0.4062, 0.9135, 0.375, 0.9135, 0.375, 0.8843, 0.375, 0.8843, 0.375, 0.9135, 0.3438, 0.9135, 0.3438, 0.8843, 0.3438, 0.8843, 0.3438, 0.9135, 0.3125, 0.9135, 0.3125, 0.8843, 0.3125, 0.8843, 0.3125, 0.9135, 0.2812, 0.9135, 0.2813, 0.8843, 0.2813, 0.8843, 0.2812, 0.9135, 0.25, 0.9135, 0.25, 0.8843, 0.25, 0.8843, 0.25, 0.9135, 0.2188, 0.9135, 0.2188, 0.8843, 0.2188, 0.8843, 0.2188, 0.9135, 0.1875, 0.9135, 0.1875, 0.8843, 0.1875, 0.8843, 0.1875, 0.9135, 0.1563, 0.9135, 0.1563, 0.8843, 0.1563, 0.8843, 0.1563, 0.9135, 0.125, 0.9135, 0.125, 0.8843, 0.125, 0.8843, 0.125, 0.9135, 0.09375, 0.9135, 0.09375, 0.8843, 0.09375, 0.8843, 0.09375, 0.9135, 0.0625, 0.9135, 0.0625, 0.8843, 0.0625, 0.8843, 0.0625, 0.9135, 0.03125, 0.9135, 0.03125, 0.8843, 0.2968, 0.4854, 0.25, 0.49, 0.2032, 0.4854, 0.1582, 0.4717, 0.1167, 0.4496, 0.08029, 0.4197, 0.05045, 0.3833, 0.02827, 0.3418, 0.01461, 0.2968, 0.01, 0.25, 0.01461, 0.2032, 0.02827, 0.1582, 0.05045, 0.1167, 0.08029, 0.08029, 0.1167, 0.05045, 0.1582, 0.02827, 0.2032, 0.01461, 0.25, 0.01, 0.2968, 0.01461, 0.3418, 0.02827, 0.3833, 0.05045, 0.4197, 0.08029, 0.4496, 0.1167, 0.4717, 0.1582, 0.4854, 0.2032, 0.49, 0.25, 0.4854, 0.2968, 0.4717, 0.3418, 0.4496, 0.3833, 0.4197, 0.4197, 0.3833, 0.4496, 0.3418, 0.4717, 1.001, 0.8843, 1.0, 0.9135, 0.9687, 0.9135, 0.9688, 0.8843, 0.03124, 0.5279, 0.03121, 0.5976, 0.0001207, 0.5976, 3.451e-05, 0.5279, 0.03125, 0.8382, 0.03125, 0.8843, -0.0007779, 0.8843, -0.0003721, 0.8382, 0.0625, 0.8382, 0.0625, 0.8843, 0.03125, 0.8843, 0.03125, 0.8382, 0.09375, 0.8382, 0.09375, 0.8843, 0.0625, 0.8843, 0.0625, 0.8382, 0.125, 0.8382, 0.125, 0.8843, 0.09375, 0.8843, 0.09375, 0.8382, 0.1563, 0.8382, 0.1563, 0.8843, 0.125, 0.8843, 0.125, 0.8382, 0.1875, 0.8382, 0.1875, 0.8843, 0.1563, 0.8843, 0.1563, 0.8382, 0.2188, 0.8382, 0.2188, 0.8843, 0.1875, 0.8843, 0.1875, 0.8382, 0.25, 0.8382, 0.25, 0.8843, 0.2188, 0.8843, 0.2188, 0.8382, 0.2812, 0.8382, 0.2813, 0.8843, 0.25, 0.8843, 0.25, 0.8382, 0.3125, 0.8382, 0.3125, 0.8843, 0.2813, 0.8843, 0.2812, 0.8382, 0.3438, 0.8382, 0.3438, 0.8843, 0.3125, 0.8843, 0.3125, 0.8382, 0.375, 0.8382, 0.375, 0.8843, 0.3438, 0.8843, 0.3438, 0.8382, 0.4062, 0.8382, 0.4062, 0.8843, 0.375, 0.8843, 0.375, 0.8382, 0.4375, 0.8382, 0.4375, 0.8843, 0.4062, 0.8843, 0.4062, 0.8382, 0.4688, 0.8382, 0.4688, 0.8843, 0.4375, 0.8843, 0.4375, 0.8382, 0.5, 0.8382, 0.5, 0.8843, 0.4688, 0.8843, 0.4688, 0.8382, 0.5312, 0.8382, 0.5312, 0.8843, 0.5, 0.8843, 0.5, 0.8382, 0.5625, 0.8382, 0.5625, 0.8843, 0.5312, 0.8843, 0.5312, 0.8382, 0.5938, 0.8382, 0.5938, 0.8843, 0.5625, 0.8843, 0.5625, 0.8382, 0.625, 0.8382, 0.625, 0.8843, 0.5938, 0.8843, 0.5938, 0.8382, 0.6562, 0.8382, 0.6562, 0.8843, 0.625, 0.8843, 0.625, 0.8382, 0.6875, 0.8382, 0.6875, 0.8843, 0.6562, 0.8843, 0.6562, 0.8382, 0.7188, 0.8382, 0.7188, 0.8843, 0.6875, 0.8843, 0.6875, 0.8382, 0.75, 0.8382, 0.75, 0.8843, 0.7188, 0.8843, 0.7188, 0.8382, 0.7812, 0.8382, 0.7813, 0.8843, 0.75, 0.8843, 0.75, 0.8382, 0.8125, 0.8382, 0.8125, 0.8843, 0.7813, 0.8843, 0.7812, 0.8382, 0.8438, 0.8382, 0.8438, 0.8843, 0.8125, 0.8843, 0.8125, 0.8382, 0.875, 0.8382, 0.875, 0.8843, 0.8438, 0.8843, 0.8438, 0.8382, 0.9062, 0.8382, 0.9062, 0.8843, 0.875, 0.8843, 0.875, 0.8382, 0.9375, 0.8382, 0.9375, 0.8843, 0.9062, 0.8843, 0.9062, 0.8382, 1.0, 0.8382, 1.001, 0.8843, 0.9688, 0.8843, 0.9688, 0.8382, 0.9688, 0.7087, 0.9687, 0.7218, 0.9375, 0.7218, 0.9375, 0.7087, 0.9375, 0.6385, 0.9375, 0.6691, 0.9062, 0.6691, 0.9062, 0.6385, 0.9062, 0.7087, 0.9062, 0.7218, 0.875, 0.7218, 0.875, 0.7087, 0.875, 0.7087, 0.875, 0.7218, 0.8438, 0.7218, 0.8438, 0.7087, 0.8438, 0.7087, 0.8438, 0.7218, 0.8125, 0.7218, 0.8125, 0.7087, 0.8125, 0.7087, 0.8125, 0.7218, 0.7812, 0.7218, 0.7812, 0.7087, 0.7812, 0.7087, 0.7812, 0.7218, 0.75, 0.7218, 0.75, 0.7087, 0.75, 0.7087, 0.75, 0.7218, 0.7187, 0.7218, 0.7187, 0.7087, 0.7187, 0.7087, 0.7187, 0.7218, 0.6875, 0.7218, 0.6875, 0.7087, 0.6875, 0.7087, 0.6875, 0.7218, 0.6563, 0.7218, 0.6563, 0.7087, 0.6563, 0.7087, 0.6563, 0.7218, 0.625, 0.7218, 0.625, 0.7087, 0.625, 0.7087, 0.625, 0.7218, 0.5938, 0.7218, 0.5938, 0.7087, 0.5938, 0.7087, 0.5938, 0.7218, 0.5625, 0.7218, 0.5625, 0.7087, 0.5625, 0.7087, 0.5625, 0.7218, 0.5312, 0.7218, 0.5312, 0.7087, 0.5312, 0.7087, 0.5312, 0.7218, 0.5, 0.7218, 0.5, 0.7087, 0.5, 0.7087, 0.5, 0.7218, 0.4688, 0.7218, 0.4688, 0.7087, 0.4688, 0.7087, 0.4688, 0.7218, 0.4375, 0.7218, 0.4375, 0.7087, 0.4375, 0.7087, 0.4375, 0.7218, 0.4062, 0.7218, 0.4062, 0.7087, 0.4062, 0.7087, 0.4062, 0.7218, 0.375, 0.7218, 0.375, 0.7087, 0.375, 0.7087, 0.375, 0.7218, 0.3438, 0.7218, 0.3438, 0.7087, 0.3438, 0.7087, 0.3438, 0.7218, 0.3125, 0.7218, 0.3125, 0.7087, 0.3125, 0.7087, 0.3125, 0.7218, 0.2812, 0.7218, 0.2812, 0.7087, 0.2812, 0.7087, 0.2812, 0.7218, 0.25, 0.7218, 0.25, 0.7087, 0.25, 0.7087, 0.25, 0.7218, 0.2188, 0.7218, 0.2188, 0.7087, 0.2188, 0.7087, 0.2188, 0.7218, 0.1875, 0.7218, 0.1875, 0.7087, 0.1875, 0.7087, 0.1875, 0.7218, 0.1562, 0.7218, 0.1562, 0.7087, 0.1562, 0.7087, 0.1562, 0.7218, 0.125, 0.7218, 0.125, 0.7087, 0.125, 0.7087, 0.125, 0.7218, 0.09375, 0.7218, 0.09375, 0.7087, 0.09375, 0.7087, 0.09375, 0.7218, 0.0625, 0.7218, 0.0625, 0.7087, 0.0625, 0.7087, 0.0625, 0.7218, 0.03125, 0.7218, 0.03124, 0.7087, 0.03124, 0.7087, 0.03125, 0.7218, -0.0006422, 0.7218, 0.001703, 0.7087, 0.9688, 0.5279, 0.9688, 0.5976, 0.9375, 0.5976, 0.9375, 0.5279, 0.9688, 0.6385, 0.9688, 0.6691, 0.9375, 0.6691, 0.9375, 0.6385, 0.0625, 0.5279, 0.0625, 0.5976, 0.03121, 0.5976, 0.03124, 0.5279, 0.09375, 0.5279, 0.09375, 0.5976, 0.0625, 0.5976, 0.0625, 0.5279, 0.125, 0.5279, 0.125, 0.5976, 0.09375, 0.5976, 0.09375, 0.5279, 0.1562, 0.5279, 0.1563, 0.5976, 0.125, 0.5976, 0.125, 0.5279, 0.1875, 0.5279, 0.1875, 0.5976, 0.1563, 0.5976, 0.1562, 0.5279, 0.2188, 0.5279, 0.2188, 0.5976, 0.1875, 0.5976, 0.1875, 0.5279, 0.25, 0.5279, 0.25, 0.5976, 0.2188, 0.5976, 0.2188, 0.5279, 0.2812, 0.5279, 0.2813, 0.5976, 0.25, 0.5976, 0.25, 0.5279, 0.3125, 0.5279, 0.3125, 0.5976, 0.2813, 0.5976, 0.2812, 0.5279, 0.3438, 0.5279, 0.3438, 0.5976, 0.3125, 0.5976, 0.3125, 0.5279, 0.375, 0.5279, 0.375, 0.5976, 0.3438, 0.5976, 0.3438, 0.5279, 0.4062, 0.5279, 0.4062, 0.5976, 0.375, 0.5976, 0.375, 0.5279, 0.4375, 0.5279, 0.4375, 0.5976, 0.4062, 0.5976, 0.4062, 0.5279, 0.4688, 0.5279, 0.4688, 0.5976, 0.4375, 0.5976, 0.4375, 0.5279, 0.5, 0.5279, 0.5, 0.5976, 0.4688, 0.5976, 0.4688, 0.5279, 0.5312, 0.5279, 0.5312, 0.5976, 0.5, 0.5976, 0.5, 0.5279, 0.5625, 0.5279, 0.5625, 0.5976, 0.5312, 0.5976, 0.5312, 0.5279, 0.5938, 0.5279, 0.5938, 0.5976, 0.5625, 0.5976, 0.5625, 0.5279, 0.625, 0.5279, 0.625, 0.5976, 0.5938, 0.5976, 0.5938, 0.5279, 0.6563, 0.5279, 0.6563, 0.5976, 0.625, 0.5976, 0.625, 0.5279, 0.6875, 0.5279, 0.6875, 0.5976, 0.6563, 0.5976, 0.6562, 0.5279, 0.7188, 0.5279, 0.7188, 0.5976, 0.6875, 0.5976, 0.6875, 0.5279, 0.75, 0.5279, 0.75, 0.5976, 0.7188, 0.5976, 0.7188, 0.5279, 0.7812, 0.5279, 0.7812, 0.5976, 0.75, 0.5976, 0.75, 0.5279, 0.8125, 0.5279, 0.8125, 0.5976, 0.7812, 0.5976, 0.7812, 0.5279, 0.8438, 0.5279, 0.8437, 0.5976, 0.8125, 0.5976, 0.8125, 0.5279, 0.875, 0.5279, 0.875, 0.5976, 0.8437, 0.5976, 0.8438, 0.5279, 0.9062, 0.5279, 0.9062, 0.5976, 0.875, 0.5976, 0.875, 0.5279, 0.9375, 0.5279, 0.9375, 0.5976, 0.9062, 0.5976, 0.9062, 0.5279, 0.75, 0.479, 0.7947, 0.4746, 0.8376, 0.4615, 0.8772, 0.4404, 0.9119, 0.4119, 0.9404, 0.3772, 0.9615, 0.3376, 0.9746, 0.2947, 0.979, 0.25, 0.9746, 0.2053, 0.9615, 0.1624, 0.9404, 0.1228, 0.9119, 0.0881, 0.8772, 0.05963, 0.8376, 0.03847, 0.7947, 0.02544, 0.75, 0.02104, 0.7053, 0.02544, 0.6624, 0.03847, 0.6228, 0.05963, 0.5881, 0.0881, 0.5596, 0.1228, 0.5385, 0.1624, 0.5254, 0.2053, 0.521, 0.25, 0.5254, 0.2947, 0.5385, 0.3376, 0.5596, 0.3772, 0.5881, 0.4119, 0.6228, 0.4404, 0.6624, 0.4615, 0.7053, 0.4746, 0.9688, 0.8382, 0.9688, 0.8843, 0.9375, 0.8843, 0.9375, 0.8382, 0.0312, 0.6385, 0.03122, 0.6691, 0.003637, 0.6691, 0.001198, 0.6385, 0.0625, 0.6385, 0.0625, 0.6691, 0.03122, 0.6691, 0.0312, 0.6385, 0.09375, 0.6385, 0.09375, 0.6691, 0.0625, 0.6691, 0.0625, 0.6385, 0.125, 0.6385, 0.125, 0.6691, 0.09375, 0.6691, 0.09375, 0.6385, 0.1563, 0.6385, 0.1562, 0.6691, 0.125, 0.6691, 0.125, 0.6385, 0.1875, 0.6385, 0.1875, 0.6691, 0.1562, 0.6691, 0.1563, 0.6385, 0.2188, 0.6385, 0.2188, 0.6691, 0.1875, 0.6691, 0.1875, 0.6385, 0.25, 0.6385, 0.25, 0.6691, 0.2188, 0.6691, 0.2188, 0.6385, 0.2813, 0.6385, 0.2812, 0.6691, 0.25, 0.6691, 0.25, 0.6385, 0.3125, 0.6385, 0.3125, 0.6691, 0.2812, 0.6691, 0.2812, 0.6385, 0.3438, 0.6385, 0.3438, 0.6691, 0.3125, 0.6691, 0.3125, 0.6385, 0.375, 0.6385, 0.375, 0.6691, 0.3438, 0.6691, 0.3438, 0.6385, 0.4062, 0.6385, 0.4062, 0.6691, 0.375, 0.6691, 0.375, 0.6385, 0.4375, 0.6385, 0.4375, 0.6691, 0.4062, 0.6691, 0.4062, 0.6385, 0.4688, 0.6385, 0.4688, 0.6691, 0.4375, 0.6691, 0.4375, 0.6385, 0.5, 0.6385, 0.5, 0.6691, 0.4688, 0.6691, 0.4688, 0.6385, 0.5312, 0.6385, 0.5312, 0.6691, 0.5, 0.6691, 0.5, 0.6385, 0.5625, 0.6385, 0.5625, 0.6691, 0.5312, 0.6691, 0.5312, 0.6385, 0.5937, 0.6385, 0.5938, 0.6691, 0.5625, 0.6691, 0.5625, 0.6385, 0.625, 0.6385, 0.625, 0.6691, 0.5938, 0.6691, 0.5937, 0.6385, 0.6563, 0.6385, 0.6563, 0.6691, 0.625, 0.6691, 0.625, 0.6385, 0.6875, 0.6385, 0.6875, 0.6691, 0.6563, 0.6691, 0.6563, 0.6385, 0.7188, 0.6385, 0.7188, 0.6691, 0.6875, 0.6691, 0.6875, 0.6385, 0.75, 0.6385, 0.75, 0.6691, 0.7188, 0.6691, 0.7188, 0.6385, 0.7812, 0.6385, 0.7812, 0.6691, 0.75, 0.6691, 0.75, 0.6385, 0.8125, 0.6385, 0.8125, 0.6691, 0.7812, 0.6691, 0.7812, 0.6385, 0.8437, 0.6385, 0.8438, 0.6691, 0.8125, 0.6691, 0.8125, 0.6385, 0.875, 0.6385, 0.875, 0.6691, 0.8438, 0.6691, 0.8437, 0.6385, 0.9062, 0.6385, 0.9062, 0.6691, 0.875, 0.6691, 0.875, 0.6385, 0.9375, 0.7087, 0.9375, 0.7218, 0.9062, 0.7218, 0.9062, 0.7087, 0.9688, 0.8843, 0.9687, 0.9135, 0.9375, 0.9135, 0.9375, 0.8843, 0.0625, 0.9791, 0.0625, 1.0, 0.03125, 1.0, 0.03125, 0.9791, 0.09375, 0.9791, 0.09375, 1.0, 0.0625, 1.0, 0.0625, 0.9791, 0.125, 0.9791, 0.125, 1.0, 0.09375, 1.0, 0.09375, 0.9791, 0.1562, 0.9791, 0.1562, 1.0, 0.125, 1.0, 0.125, 0.9791, 0.1875, 0.9791, 0.1875, 1.0, 0.1562, 1.0, 0.1562, 0.9791, 0.2188, 0.9791, 0.2188, 1.0, 0.1875, 1.0, 0.1875, 0.9791, 0.25, 0.9791, 0.25, 1.0, 0.2188, 1.0, 0.2188, 0.9791, 0.2812, 0.9791, 0.2812, 1.0, 0.25, 1.0, 0.25, 0.9791, 0.3125, 0.9791, 0.3125, 1.0, 0.2812, 1.0, 0.2812, 0.9791, 0.3438, 0.9791, 0.3438, 1.0, 0.3125, 1.0, 0.3125, 0.9791, 0.375, 0.9791, 0.375, 1.0, 0.3438, 1.0, 0.3438, 0.9791, 0.4062, 0.9791, 0.4062, 1.0, 0.375, 1.0, 0.375, 0.9791, 0.4375, 0.9791, 0.4375, 1.0, 0.4062, 1.0, 0.4062, 0.9791, 0.4687, 0.9791, 0.4688, 1.0, 0.4375, 1.0, 0.4375, 0.9791, 0.5, 0.9791, 0.5, 1.0, 0.4688, 1.0, 0.4687, 0.9791, 0.5312, 0.9791, 0.5312, 1.0, 0.5, 1.0, 0.5, 0.9791, 0.5625, 0.9791, 0.5625, 1.0, 0.5312, 1.0, 0.5312, 0.9791, 0.5938, 0.9791, 0.5938, 1.0, 0.5625, 1.0, 0.5625, 0.9791, 0.625, 0.9791, 0.625, 1.0, 0.5938, 1.0, 0.5938, 0.9791, 0.6562, 0.9791, 0.6562, 1.0, 0.625, 1.0, 0.625, 0.9791, 0.6875, 0.9791, 0.6875, 1.0, 0.6562, 1.0, 0.6562, 0.9791, 0.7188, 0.9791, 0.7188, 1.0, 0.6875, 1.0, 0.6875, 0.9791, 0.75, 0.9791, 0.75, 1.0, 0.7188, 1.0, 0.7188, 0.9791, 0.7812, 0.9791, 0.7812, 1.0, 0.75, 1.0, 0.75, 0.9791, 0.8125, 0.9791, 0.8125, 1.0, 0.7812, 1.0, 0.7812, 0.9791, 0.8438, 0.9791, 0.8438, 1.0, 0.8125, 1.0, 0.8125, 0.9791, 0.875, 0.9791, 0.875, 1.0, 0.8438, 1.0, 0.8438, 0.9791, 0.9062, 0.9791, 0.9062, 1.0, 0.875, 1.0, 0.875, 0.9791, 0.9375, 0.9791, 0.9375, 1.0, 0.9062, 1.0, 0.9062, 0.9791, 0.9687, 0.9791, 0.9688, 1.0, 0.9375, 1.0, 0.9375, 0.9791, 1.0, 0.9791, 1.0, 1.0, 0.9688, 1.0, 0.9687, 0.9791, 0.03125, 0.9791, 4.135e-06, 0.9791, 0.0001817, 0.953, 0.03126, 0.953, 0.03126, 0.953, 0.0001817, 0.953, -0.0004431, 0.9135, 0.03125, 0.9135, 0.0625, 0.9791, 0.03125, 0.9791, 0.03126, 0.953, 0.0625, 0.953, 0.0625, 0.953, 0.03126, 0.953, 0.03125, 0.9135, 0.0625, 0.9135, 0.09375, 0.9791, 0.0625, 0.9791, 0.0625, 0.953, 0.09375, 0.953, 0.09375, 0.953, 0.0625, 0.953, 0.0625, 0.9135, 0.09375, 0.9135, 0.125, 0.9791, 0.09375, 0.9791, 0.09375, 0.953, 0.125, 0.953, 0.125, 0.953, 0.09375, 0.953, 0.09375, 0.9135, 0.125, 0.9135, 0.1562, 0.9791, 0.125, 0.9791, 0.125, 0.953, 0.1563, 0.953, 0.1563, 0.953, 0.125, 0.953, 0.125, 0.9135, 0.1563, 0.9135, 0.1875, 0.9791, 0.1562, 0.9791, 0.1563, 0.953, 0.1875, 0.953, 0.1875, 0.953, 0.1563, 0.953, 0.1563, 0.9135, 0.1875, 0.9135, 0.2188, 0.9791, 0.1875, 0.9791, 0.1875, 0.953, 0.2188, 0.953, 0.2188, 0.953, 0.1875, 0.953, 0.1875, 0.9135, 0.2188, 0.9135, 0.25, 0.9791, 0.2188, 0.9791, 0.2188, 0.953, 0.25, 0.953, 0.25, 0.953, 0.2188, 0.953, 0.2188, 0.9135, 0.25, 0.9135, 0.2812, 0.9791, 0.25, 0.9791, 0.25, 0.953, 0.2812, 0.953, 0.2812, 0.953, 0.25, 0.953, 0.25, 0.9135, 0.2812, 0.9135, 0.3125, 0.9791, 0.2812, 0.9791, 0.2812, 0.953, 0.3125, 0.953, 0.3125, 0.953, 0.2812, 0.953, 0.2812, 0.9135, 0.3125, 0.9135, 0.3438, 0.9791, 0.3125, 0.9791, 0.3125, 0.953, 0.3438, 0.953, 0.3438, 0.953, 0.3125, 0.953, 0.3125, 0.9135, 0.3438, 0.9135, 0.375, 0.9791, 0.3438, 0.9791, 0.3438, 0.953, 0.375, 0.953, 0.375, 0.953, 0.3438, 0.953, 0.3438, 0.9135, 0.375, 0.9135, 0.4062, 0.9791, 0.375, 0.9791, 0.375, 0.953, 0.4062, 0.953, 0.4062, 0.953, 0.375, 0.953, 0.375, 0.9135, 0.4062, 0.9135, 0.4375, 0.9791, 0.4062, 0.9791, 0.4062, 0.953, 0.4375, 0.953, 0.4375, 0.953, 0.4062, 0.953, 0.4062, 0.9135, 0.4375, 0.9135, 0.4687, 0.9791, 0.4375, 0.9791, 0.4375, 0.953, 0.4687, 0.953, 0.4687, 0.953, 0.4375, 0.953, 0.4375, 0.9135, 0.4688, 0.9135, 0.5, 0.9791, 0.4687, 0.9791, 0.4687, 0.953, 0.5, 0.953, 0.5, 0.953, 0.4687, 0.953, 0.4688, 0.9135, 0.5, 0.9135, 0.5312, 0.9791, 0.5, 0.9791, 0.5, 0.953, 0.5312, 0.953, 0.5312, 0.953, 0.5, 0.953, 0.5, 0.9135, 0.5312, 0.9135, 0.5625, 0.9791, 0.5312, 0.9791, 0.5312, 0.953, 0.5625, 0.953, 0.5625, 0.953, 0.5312, 0.953, 0.5312, 0.9135, 0.5625, 0.9135, 0.5938, 0.9791, 0.5625, 0.9791, 0.5625, 0.953, 0.5938, 0.953, 0.5938, 0.953, 0.5625, 0.953, 0.5625, 0.9135, 0.5938, 0.9135, 0.625, 0.9791, 0.5938, 0.9791, 0.5938, 0.953, 0.625, 0.953, 0.625, 0.953, 0.5938, 0.953, 0.5938, 0.9135, 0.625, 0.9135, 0.6562, 0.9791, 0.625, 0.9791, 0.625, 0.953, 0.6563, 0.953, 0.6563, 0.953, 0.625, 0.953, 0.625, 0.9135, 0.6562, 0.9135, 0.6875, 0.9791, 0.6562, 0.9791, 0.6563, 0.953, 0.6875, 0.953, 0.6875, 0.953, 0.6563, 0.953, 0.6562, 0.9135, 0.6875, 0.9135, 0.7188, 0.9791, 0.6875, 0.9791, 0.6875, 0.953, 0.7188, 0.953, 0.7188, 0.953, 0.6875, 0.953, 0.6875, 0.9135, 0.7188, 0.9135, 0.75, 0.9791, 0.7188, 0.9791, 0.7188, 0.953, 0.75, 0.953, 0.75, 0.953, 0.7188, 0.953, 0.7188, 0.9135, 0.75, 0.9135, 0.7812, 0.9791, 0.75, 0.9791, 0.75, 0.953, 0.7813, 0.953, 0.7813, 0.953, 0.75, 0.953, 0.75, 0.9135, 0.7813, 0.9135, 0.8125, 0.9791, 0.7812, 0.9791, 0.7813, 0.953, 0.8125, 0.953, 0.8125, 0.953, 0.7813, 0.953, 0.7813, 0.9135, 0.8125, 0.9135, 0.8438, 0.9791, 0.8125, 0.9791, 0.8125, 0.953, 0.8438, 0.953, 0.8438, 0.953, 0.8125, 0.953, 0.8125, 0.9135, 0.8438, 0.9135, 0.875, 0.9791, 0.8438, 0.9791, 0.8438, 0.953, 0.875, 0.953, 0.875, 0.953, 0.8438, 0.953, 0.8438, 0.9135, 0.875, 0.9135, 0.9062, 0.9791, 0.875, 0.9791, 0.875, 0.953, 0.9062, 0.953, 0.9062, 0.953, 0.875, 0.953, 0.875, 0.9135, 0.9062, 0.9135, 0.9375, 0.9791, 0.9062, 0.9791, 0.9062, 0.953, 0.9375, 0.953, 0.9375, 0.953, 0.9062, 0.953, 0.9062, 0.9135, 0.9375, 0.9135, 0.9687, 0.9791, 0.9375, 0.9791, 0.9375, 0.953, 0.9687, 0.953, 0.9687, 0.953, 0.9375, 0.953, 0.9375, 0.9135, 0.9687, 0.9135, 1.0, 0.9791, 0.9687, 0.9791, 0.9687, 0.953, 0.9998, 0.953, 0.9998, 0.953, 0.9687, 0.953, 0.9687, 0.9135, 1.0, 0.9135, 0.03125, 0.9791, 0.03125, 1.0, 0.0, 1.0, 4.135e-06, 0.9791, 0.03125, 0.8382, -0.0003721, 0.8382, -0.0002403, 0.8232, 0.03125, 0.8232, 0.03125, 0.8232, -0.0002403, 0.8232, 0.001282, 0.7959, 0.03125, 0.7959, 0.03125, 0.7959, 0.001282, 0.7959, 0.01698, 0.7513, 0.03113, 0.7513, 0.03113, 0.7513, 0.01698, 0.7513, -0.0006422, 0.7218, 0.03125, 0.7218, 0.0625, 0.8382, 0.03125, 0.8382, 0.03125, 0.8232, 0.0625, 0.8232, 0.0625, 0.8232, 0.03125, 0.8232, 0.03125, 0.7959, 0.0625, 0.7959, 0.0625, 0.7959, 0.03125, 0.7959, 0.03113, 0.7513, 0.0625, 0.7513, 0.0625, 0.7513, 0.03113, 0.7513, 0.03125, 0.7218, 0.0625, 0.7218, 0.09375, 0.8382, 0.0625, 0.8382, 0.0625, 0.8232, 0.09375, 0.8232, 0.09375, 0.8232, 0.0625, 0.8232, 0.0625, 0.7959, 0.09375, 0.7959, 0.09375, 0.7959, 0.0625, 0.7959, 0.0625, 0.7513, 0.09375, 0.7513, 0.09375, 0.7513, 0.0625, 0.7513, 0.0625, 0.7218, 0.09375, 0.7218, 0.125, 0.8382, 0.09375, 0.8382, 0.09375, 0.8232, 0.125, 0.8232, 0.125, 0.8232, 0.09375, 0.8232, 0.09375, 0.7959, 0.125, 0.7959, 0.125, 0.7959, 0.09375, 0.7959, 0.09375, 0.7513, 0.125, 0.7513, 0.125, 0.7513, 0.09375, 0.7513, 0.09375, 0.7218, 0.125, 0.7218, 0.1563, 0.8382, 0.125, 0.8382, 0.125, 0.8232, 0.1562, 0.8232, 0.1562, 0.8232, 0.125, 0.8232, 0.125, 0.7959, 0.1562, 0.7959, 0.1562, 0.7959, 0.125, 0.7959, 0.125, 0.7513, 0.1562, 0.7513, 0.1562, 0.7513, 0.125, 0.7513, 0.125, 0.7218, 0.1562, 0.7218, 0.1875, 0.8382, 0.1563, 0.8382, 0.1562, 0.8232, 0.1875, 0.8232, 0.1875, 0.8232, 0.1562, 0.8232, 0.1562, 0.7959, 0.1875, 0.7959, 0.1875, 0.7959, 0.1562, 0.7959, 0.1562, 0.7513, 0.1875, 0.7513, 0.1875, 0.7513, 0.1562, 0.7513, 0.1562, 0.7218, 0.1875, 0.7218, 0.2188, 0.8382, 0.1875, 0.8382, 0.1875, 0.8232, 0.2188, 0.8232, 0.2188, 0.8232, 0.1875, 0.8232, 0.1875, 0.7959, 0.2188, 0.7959, 0.2188, 0.7959, 0.1875, 0.7959, 0.1875, 0.7513, 0.2188, 0.7513, 0.2188, 0.7513, 0.1875, 0.7513, 0.1875, 0.7218, 0.2188, 0.7218, 0.25, 0.8382, 0.2188, 0.8382, 0.2188, 0.8232, 0.25, 0.8232, 0.25, 0.8232, 0.2188, 0.8232, 0.2188, 0.7959, 0.25, 0.7959, 0.25, 0.7959, 0.2188, 0.7959, 0.2188, 0.7513, 0.25, 0.7513, 0.25, 0.7513, 0.2188, 0.7513, 0.2188, 0.7218, 0.25, 0.7218, 0.2812, 0.8382, 0.25, 0.8382, 0.25, 0.8232, 0.2812, 0.8232, 0.2812, 0.8232, 0.25, 0.8232, 0.25, 0.7959, 0.2812, 0.7959, 0.2812, 0.7959, 0.25, 0.7959, 0.25, 0.7513, 0.2812, 0.7513, 0.2812, 0.7513, 0.25, 0.7513, 0.25, 0.7218, 0.2812, 0.7218, 0.3125, 0.8382, 0.2812, 0.8382, 0.2812, 0.8232, 0.3125, 0.8232, 0.3125, 0.8232, 0.2812, 0.8232, 0.2812, 0.7959, 0.3125, 0.7959, 0.3125, 0.7959, 0.2812, 0.7959, 0.2812, 0.7513, 0.3125, 0.7513, 0.3125, 0.7513, 0.2812, 0.7513, 0.2812, 0.7218, 0.3125, 0.7218, 0.3438, 0.8382, 0.3125, 0.8382, 0.3125, 0.8232, 0.3438, 0.8232, 0.3438, 0.8232, 0.3125, 0.8232, 0.3125, 0.7959, 0.3438, 0.7959, 0.3438, 0.7959, 0.3125, 0.7959, 0.3125, 0.7513, 0.3438, 0.7513, 0.3438, 0.7513, 0.3125, 0.7513, 0.3125, 0.7218, 0.3438, 0.7218, 0.375, 0.8382, 0.3438, 0.8382, 0.3438, 0.8232, 0.375, 0.8232, 0.375, 0.8232, 0.3438, 0.8232, 0.3438, 0.7959, 0.375, 0.7959, 0.375, 0.7959, 0.3438, 0.7959, 0.3438, 0.7513, 0.375, 0.7513, 0.375, 0.7513, 0.3438, 0.7513, 0.3438, 0.7218, 0.375, 0.7218, 0.4062, 0.8382, 0.375, 0.8382, 0.375, 0.8232, 0.4062, 0.8232, 0.4062, 0.8232, 0.375, 0.8232, 0.375, 0.7959, 0.4062, 0.7959, 0.4062, 0.7959, 0.375, 0.7959, 0.375, 0.7513, 0.4062, 0.7513, 0.4062, 0.7513, 0.375, 0.7513, 0.375, 0.7218, 0.4062, 0.7218, 0.4375, 0.8382, 0.4062, 0.8382, 0.4062, 0.8232, 0.4375, 0.8232, 0.4375, 0.8232, 0.4062, 0.8232, 0.4062, 0.7959, 0.4375, 0.7959, 0.4375, 0.7959, 0.4062, 0.7959, 0.4062, 0.7513, 0.4375, 0.7513, 0.4375, 0.7513, 0.4062, 0.7513, 0.4062, 0.7218, 0.4375, 0.7218, 0.4688, 0.8382, 0.4375, 0.8382, 0.4375, 0.8232, 0.4688, 0.8232, 0.4688, 0.8232, 0.4375, 0.8232, 0.4375, 0.7959, 0.4688, 0.7959, 0.4688, 0.7959, 0.4375, 0.7959, 0.4375, 0.7513, 0.4688, 0.7513, 0.4688, 0.7513, 0.4375, 0.7513, 0.4375, 0.7218, 0.4688, 0.7218, 0.5, 0.8382, 0.4688, 0.8382, 0.4688, 0.8232, 0.5, 0.8232, 0.5, 0.8232, 0.4688, 0.8232, 0.4688, 0.7959, 0.5, 0.7959, 0.5, 0.7959, 0.4688, 0.7959, 0.4688, 0.7513, 0.5, 0.7513, 0.5, 0.7513, 0.4688, 0.7513, 0.4688, 0.7218, 0.5, 0.7218, 0.5312, 0.8382, 0.5, 0.8382, 0.5, 0.8232, 0.5312, 0.8232, 0.5312, 0.8232, 0.5, 0.8232, 0.5, 0.7959, 0.5312, 0.7959, 0.5312, 0.7959, 0.5, 0.7959, 0.5, 0.7513, 0.5312, 0.7513, 0.5312, 0.7513, 0.5, 0.7513, 0.5, 0.7218, 0.5312, 0.7218, 0.5625, 0.8382, 0.5312, 0.8382, 0.5312, 0.8232, 0.5625, 0.8232, 0.5625, 0.8232, 0.5312, 0.8232, 0.5312, 0.7959, 0.5625, 0.7959, 0.5625, 0.7959, 0.5312, 0.7959, 0.5312, 0.7513, 0.5625, 0.7513, 0.5625, 0.7513, 0.5312, 0.7513, 0.5312, 0.7218, 0.5625, 0.7218, 0.5938, 0.8382, 0.5625, 0.8382, 0.5625, 0.8232, 0.5938, 0.8232, 0.5938, 0.8232, 0.5625, 0.8232, 0.5625, 0.7959, 0.5938, 0.7959, 0.5938, 0.7959, 0.5625, 0.7959, 0.5625, 0.7513, 0.5938, 0.7513, 0.5938, 0.7513, 0.5625, 0.7513, 0.5625, 0.7218, 0.5938, 0.7218, 0.625, 0.8382, 0.5938, 0.8382, 0.5938, 0.8232, 0.625, 0.8232, 0.625, 0.8232, 0.5938, 0.8232, 0.5938, 0.7959, 0.625, 0.7959, 0.625, 0.7959, 0.5938, 0.7959, 0.5938, 0.7513, 0.625, 0.7513, 0.625, 0.7513, 0.5938, 0.7513, 0.5938, 0.7218, 0.625, 0.7218, 0.6562, 0.8382, 0.625, 0.8382, 0.625, 0.8232, 0.6562, 0.8232, 0.6562, 0.8232, 0.625, 0.8232, 0.625, 0.7959, 0.6563, 0.7959, 0.6563, 0.7959, 0.625, 0.7959, 0.625, 0.7513, 0.6562, 0.7513, 0.6562, 0.7513, 0.625, 0.7513, 0.625, 0.7218, 0.6563, 0.7218, 0.6875, 0.8382, 0.6562, 0.8382, 0.6562, 0.8232, 0.6875, 0.8232, 0.6875, 0.8232, 0.6562, 0.8232, 0.6563, 0.7959, 0.6875, 0.7959, 0.6875, 0.7959, 0.6563, 0.7959, 0.6562, 0.7513, 0.6875, 0.7513, 0.6875, 0.7513, 0.6562, 0.7513, 0.6563, 0.7218, 0.6875, 0.7218, 0.7188, 0.8382, 0.6875, 0.8382, 0.6875, 0.8232, 0.7188, 0.8232, 0.7188, 0.8232, 0.6875, 0.8232, 0.6875, 0.7959, 0.7188, 0.7959, 0.7188, 0.7959, 0.6875, 0.7959, 0.6875, 0.7513, 0.7188, 0.7513, 0.7188, 0.7513, 0.6875, 0.7513, 0.6875, 0.7218, 0.7187, 0.7218, 0.75, 0.8382, 0.7188, 0.8382, 0.7188, 0.8232, 0.75, 0.8232, 0.75, 0.8232, 0.7188, 0.8232, 0.7188, 0.7959, 0.75, 0.7959, 0.75, 0.7959, 0.7188, 0.7959, 0.7188, 0.7513, 0.75, 0.7513, 0.75, 0.7513, 0.7188, 0.7513, 0.7187, 0.7218, 0.75, 0.7218, 0.7812, 0.8382, 0.75, 0.8382, 0.75, 0.8232, 0.7813, 0.8232, 0.7813, 0.8232, 0.75, 0.8232, 0.75, 0.7959, 0.7812, 0.7959, 0.7812, 0.7959, 0.75, 0.7959, 0.75, 0.7513, 0.7812, 0.7513, 0.7812, 0.7513, 0.75, 0.7513, 0.75, 0.7218, 0.7812, 0.7218, 0.8125, 0.8382, 0.7812, 0.8382, 0.7813, 0.8232, 0.8125, 0.8232, 0.8125, 0.8232, 0.7813, 0.8232, 0.7812, 0.7959, 0.8125, 0.7959, 0.8125, 0.7959, 0.7812, 0.7959, 0.7812, 0.7513, 0.8125, 0.7513, 0.8125, 0.7513, 0.7812, 0.7513, 0.7812, 0.7218, 0.8125, 0.7218, 0.8438, 0.8382, 0.8125, 0.8382, 0.8125, 0.8232, 0.8438, 0.8232, 0.8438, 0.8232, 0.8125, 0.8232, 0.8125, 0.7959, 0.8438, 0.7959, 0.8438, 0.7959, 0.8125, 0.7959, 0.8125, 0.7513, 0.8438, 0.7513, 0.8438, 0.7513, 0.8125, 0.7513, 0.8125, 0.7218, 0.8438, 0.7218, 0.875, 0.8382, 0.8438, 0.8382, 0.8438, 0.8232, 0.875, 0.8232, 0.875, 0.8232, 0.8438, 0.8232, 0.8438, 0.7959, 0.875, 0.7959, 0.875, 0.7959, 0.8438, 0.7959, 0.8438, 0.7513, 0.875, 0.7513, 0.875, 0.7513, 0.8438, 0.7513, 0.8438, 0.7218, 0.875, 0.7218, 0.9062, 0.8382, 0.875, 0.8382, 0.875, 0.8232, 0.9062, 0.8232, 0.9062, 0.8232, 0.875, 0.8232, 0.875, 0.7959, 0.9062, 0.7959, 0.9062, 0.7959, 0.875, 0.7959, 0.875, 0.7513, 0.9062, 0.7513, 0.9062, 0.7513, 0.875, 0.7513, 0.875, 0.7218, 0.9062, 0.7218, 0.9375, 0.8382, 0.9062, 0.8382, 0.9062, 0.8232, 0.9375, 0.8232, 0.9375, 0.8232, 0.9062, 0.8232, 0.9062, 0.7959, 0.9375, 0.7959, 0.9375, 0.7959, 0.9062, 0.7959, 0.9062, 0.7513, 0.9375, 0.7513, 0.9375, 0.7513, 0.9062, 0.7513, 0.9062, 0.7218, 0.9375, 0.7218, 0.9688, 0.8382, 0.9375, 0.8382, 0.9375, 0.8232, 0.9688, 0.8232, 0.9688, 0.8232, 0.9375, 0.8232, 0.9375, 0.7959, 0.9688, 0.7959, 0.9688, 0.7959, 0.9375, 0.7959, 0.9375, 0.7513, 0.9689, 0.7513, 0.9689, 0.7513, 0.9375, 0.7513, 0.9375, 0.7218, 0.9687, 0.7218, 1.0, 0.8382, 0.9688, 0.8382, 0.9688, 0.8232, 1.0, 0.8232, 1.0, 0.8232, 0.9688, 0.8232, 0.9688, 0.7959, 0.9987, 0.7959, 0.9987, 0.7959, 0.9688, 0.7959, 0.9689, 0.7513, 0.983, 0.7513, 0.983, 0.7513, 0.9689, 0.7513, 0.9687, 0.7218, 1.001, 0.7218, 0.9988, 0.6385, 0.9964, 0.6691, 0.9688, 0.6691, 0.9688, 0.6385, 0.9983, 0.7087, 0.9688, 0.7087, 0.9688, 0.689, 0.9948, 0.689, 0.9948, 0.689, 0.9688, 0.689, 0.9688, 0.6691, 0.9964, 0.6691, 0.9688, 0.7087, 0.9375, 0.7087, 0.9375, 0.689, 0.9688, 0.689, 0.9688, 0.689, 0.9375, 0.689, 0.9375, 0.6691, 0.9688, 0.6691, 0.9375, 0.7087, 0.9062, 0.7087, 0.9062, 0.689, 0.9375, 0.689, 0.9375, 0.689, 0.9062, 0.689, 0.9062, 0.6691, 0.9375, 0.6691, 0.9062, 0.7087, 0.875, 0.7087, 0.875, 0.689, 0.9062, 0.689, 0.9062, 0.689, 0.875, 0.689, 0.875, 0.6691, 0.9062, 0.6691, 0.875, 0.7087, 0.8438, 0.7087, 0.8438, 0.689, 0.875, 0.689, 0.875, 0.689, 0.8438, 0.689, 0.8438, 0.6691, 0.875, 0.6691, 0.8438, 0.7087, 0.8125, 0.7087, 0.8125, 0.689, 0.8438, 0.689, 0.8438, 0.689, 0.8125, 0.689, 0.8125, 0.6691, 0.8438, 0.6691, 0.8125, 0.7087, 0.7812, 0.7087, 0.7812, 0.689, 0.8125, 0.689, 0.8125, 0.689, 0.7812, 0.689, 0.7812, 0.6691, 0.8125, 0.6691, 0.7812, 0.7087, 0.75, 0.7087, 0.75, 0.689, 0.7812, 0.689, 0.7812, 0.689, 0.75, 0.689, 0.75, 0.6691, 0.7812, 0.6691, 0.75, 0.7087, 0.7187, 0.7087, 0.7187, 0.689, 0.75, 0.689, 0.75, 0.689, 0.7187, 0.689, 0.7188, 0.6691, 0.75, 0.6691, 0.7187, 0.7087, 0.6875, 0.7087, 0.6875, 0.689, 0.7187, 0.689, 0.7187, 0.689, 0.6875, 0.689, 0.6875, 0.6691, 0.7188, 0.6691, 0.6875, 0.7087, 0.6563, 0.7087, 0.6563, 0.689, 0.6875, 0.689, 0.6875, 0.689, 0.6563, 0.689, 0.6563, 0.6691, 0.6875, 0.6691, 0.6563, 0.7087, 0.625, 0.7087, 0.625, 0.689, 0.6563, 0.689, 0.6563, 0.689, 0.625, 0.689, 0.625, 0.6691, 0.6563, 0.6691, 0.625, 0.7087, 0.5938, 0.7087, 0.5938, 0.689, 0.625, 0.689, 0.625, 0.689, 0.5938, 0.689, 0.5938, 0.6691, 0.625, 0.6691, 0.5938, 0.7087, 0.5625, 0.7087, 0.5625, 0.689, 0.5938, 0.689, 0.5938, 0.689, 0.5625, 0.689, 0.5625, 0.6691, 0.5938, 0.6691, 0.5625, 0.7087, 0.5312, 0.7087, 0.5312, 0.689, 0.5625, 0.689, 0.5625, 0.689, 0.5312, 0.689, 0.5312, 0.6691, 0.5625, 0.6691, 0.5312, 0.7087, 0.5, 0.7087, 0.5, 0.689, 0.5312, 0.689, 0.5312, 0.689, 0.5, 0.689, 0.5, 0.6691, 0.5312, 0.6691, 0.5, 0.7087, 0.4688, 0.7087, 0.4688, 0.689, 0.5, 0.689, 0.5, 0.689, 0.4688, 0.689, 0.4688, 0.6691, 0.5, 0.6691, 0.4688, 0.7087, 0.4375, 0.7087, 0.4375, 0.689, 0.4688, 0.689, 0.4688, 0.689, 0.4375, 0.689, 0.4375, 0.6691, 0.4688, 0.6691, 0.4375, 0.7087, 0.4062, 0.7087, 0.4062, 0.689, 0.4375, 0.689, 0.4375, 0.689, 0.4062, 0.689, 0.4062, 0.6691, 0.4375, 0.6691, 0.4062, 0.7087, 0.375, 0.7087, 0.375, 0.689, 0.4062, 0.689, 0.4062, 0.689, 0.375, 0.689, 0.375, 0.6691, 0.4062, 0.6691, 0.375, 0.7087, 0.3438, 0.7087, 0.3438, 0.689, 0.375, 0.689, 0.375, 0.689, 0.3438, 0.689, 0.3438, 0.6691, 0.375, 0.6691, 0.3438, 0.7087, 0.3125, 0.7087, 0.3125, 0.689, 0.3438, 0.689, 0.3438, 0.689, 0.3125, 0.689, 0.3125, 0.6691, 0.3438, 0.6691, 0.3125, 0.7087, 0.2812, 0.7087, 0.2812, 0.689, 0.3125, 0.689, 0.3125, 0.689, 0.2812, 0.689, 0.2812, 0.6691, 0.3125, 0.6691, 0.2812, 0.7087, 0.25, 0.7087, 0.25, 0.689, 0.2812, 0.689, 0.2812, 0.689, 0.25, 0.689, 0.25, 0.6691, 0.2812, 0.6691, 0.25, 0.7087, 0.2188, 0.7087, 0.2188, 0.689, 0.25, 0.689, 0.25, 0.689, 0.2188, 0.689, 0.2188, 0.6691, 0.25, 0.6691, 0.2188, 0.7087, 0.1875, 0.7087, 0.1875, 0.689, 0.2188, 0.689, 0.2188, 0.689, 0.1875, 0.689, 0.1875, 0.6691, 0.2188, 0.6691, 0.1875, 0.7087, 0.1562, 0.7087, 0.1562, 0.689, 0.1875, 0.689, 0.1875, 0.689, 0.1562, 0.689, 0.1562, 0.6691, 0.1875, 0.6691, 0.1562, 0.7087, 0.125, 0.7087, 0.125, 0.689, 0.1562, 0.689, 0.1562, 0.689, 0.125, 0.689, 0.125, 0.6691, 0.1562, 0.6691, 0.125, 0.7087, 0.09375, 0.7087, 0.09375, 0.689, 0.125, 0.689, 0.125, 0.689, 0.09375, 0.689, 0.09375, 0.6691, 0.125, 0.6691, 0.09375, 0.7087, 0.0625, 0.7087, 0.0625, 0.689, 0.09375, 0.689, 0.09375, 0.689, 0.0625, 0.689, 0.0625, 0.6691, 0.09375, 0.6691, 0.0625, 0.7087, 0.03124, 0.7087, 0.03123, 0.689, 0.0625, 0.689, 0.0625, 0.689, 0.03123, 0.689, 0.03122, 0.6691, 0.0625, 0.6691, 0.03124, 0.7087, 0.001703, 0.7087, 0.005221, 0.689, 0.03123, 0.689, 0.03123, 0.689, 0.005221, 0.689, 0.003637, 0.6691, 0.03122, 0.6691, 0.9983, 0.7087, 1.001, 0.7218, 0.9687, 0.7218, 0.9688, 0.7087, 1.0, 0.5279, 0.9688, 0.5279, 0.9689, 0.5, 0.9998, 0.5, 0.7503, 0.49, 0.7965, 0.4854, 0.7947, 0.4746, 0.75, 0.479, 0.9688, 0.5279, 0.9375, 0.5279, 0.9377, 0.5, 0.9686, 0.5, 0.7971, 0.4853, 0.8416, 0.4718, 0.8376, 0.4615, 0.7947, 0.4746, 0.9375, 0.5279, 0.9062, 0.5279, 0.9064, 0.5, 0.9373, 0.5, 0.8421, 0.4716, 0.8831, 0.4497, 0.8772, 0.4404, 0.8376, 0.4615, 0.9062, 0.5279, 0.875, 0.5279, 0.8752, 0.5, 0.9061, 0.5, 0.8836, 0.4494, 0.9195, 0.4199, 0.9119, 0.4119, 0.8772, 0.4404, 0.875, 0.5279, 0.8438, 0.5279, 0.8439, 0.5, 0.8748, 0.5, 0.9199, 0.4195, 0.9494, 0.3836, 0.9404, 0.3772, 0.9119, 0.4119, 0.8438, 0.5279, 0.8125, 0.5279, 0.8127, 0.5, 0.8436, 0.5, 0.9497, 0.3831, 0.9716, 0.3421, 0.9615, 0.3376, 0.9404, 0.3772, 0.8125, 0.5279, 0.7812, 0.5279, 0.7814, 0.5, 0.8123, 0.5, 0.9718, 0.3416, 0.9853, 0.2971, 0.9746, 0.2947, 0.9615, 0.3376, 0.7812, 0.5279, 0.75, 0.5279, 0.7502, 0.5, 0.7811, 0.5, 0.9854, 0.2965, 0.99, 0.2503, 0.979, 0.25, 0.9746, 0.2947, 0.75, 0.5279, 0.7188, 0.5279, 0.7189, 0.5, 0.7498, 0.5, 0.99, 0.2497, 0.9854, 0.2035, 0.9746, 0.2053, 0.979, 0.25, 0.7188, 0.5279, 0.6875, 0.5279, 0.6877, 0.5, 0.7186, 0.5, 0.9853, 0.2029, 0.9718, 0.1584, 0.9615, 0.1624, 0.9746, 0.2053, 0.6875, 0.5279, 0.6562, 0.5279, 0.6564, 0.5, 0.6873, 0.5, 0.9716, 0.1579, 0.9497, 0.1169, 0.9404, 0.1228, 0.9615, 0.1624, 0.6563, 0.5279, 0.625, 0.5279, 0.6252, 0.5, 0.6561, 0.5, 0.9494, 0.1164, 0.9199, 0.08053, 0.9119, 0.0881, 0.9404, 0.1228, 0.625, 0.5279, 0.5938, 0.5279, 0.5939, 0.5, 0.6248, 0.5, 0.9195, 0.0801, 0.8836, 0.05064, 0.8772, 0.05963, 0.9119, 0.0881, 0.5938, 0.5279, 0.5625, 0.5279, 0.5627, 0.5, 0.5936, 0.5, 0.8831, 0.05031, 0.8421, 0.02841, 0.8376, 0.03847, 0.8772, 0.05963, 0.5625, 0.5279, 0.5312, 0.5279, 0.5314, 0.5, 0.5623, 0.5, 0.8416, 0.02818, 0.7971, 0.0147, 0.7947, 0.02544, 0.8376, 0.03847, 0.5312, 0.5279, 0.5, 0.5279, 0.5002, 0.5, 0.5311, 0.5, 0.7965, 0.01458, 0.7503, 0.01003, 0.75, 0.02104, 0.7947, 0.02544, 0.5, 0.5279, 0.4688, 0.5279, 0.4689, 0.5, 0.4998, 0.5, 0.7497, 0.01003, 0.7035, 0.01458, 0.7053, 0.02544, 0.75, 0.02104, 0.4688, 0.5279, 0.4375, 0.5279, 0.4377, 0.5, 0.4686, 0.5, 0.7029, 0.0147, 0.6584, 0.02818, 0.6624, 0.03847, 0.7053, 0.02544, 0.4375, 0.5279, 0.4062, 0.5279, 0.4064, 0.5, 0.4373, 0.5, 0.6579, 0.02841, 0.6169, 0.05031, 0.6228, 0.05963, 0.6624, 0.03847, 0.4062, 0.5279, 0.375, 0.5279, 0.3752, 0.5, 0.4061, 0.5, 0.6164, 0.05064, 0.5805, 0.0801, 0.5881, 0.0881, 0.6228, 0.05963, 0.375, 0.5279, 0.3438, 0.5279, 0.3439, 0.5, 0.3748, 0.5, 0.5801, 0.08053, 0.5506, 0.1164, 0.5596, 0.1228, 0.5881, 0.0881, 0.3438, 0.5279, 0.3125, 0.5279, 0.3127, 0.5, 0.3436, 0.5, 0.5503, 0.1169, 0.5284, 0.1579, 0.5385, 0.1624, 0.5596, 0.1228, 0.3125, 0.5279, 0.2812, 0.5279, 0.2814, 0.5, 0.3123, 0.5, 0.5282, 0.1584, 0.5147, 0.2029, 0.5254, 0.2053, 0.5385, 0.1624, 0.2812, 0.5279, 0.25, 0.5279, 0.2502, 0.5, 0.2811, 0.5, 0.5146, 0.2035, 0.51, 0.2497, 0.521, 0.25, 0.5254, 0.2053, 0.25, 0.5279, 0.2188, 0.5279, 0.2189, 0.5, 0.2498, 0.5, 0.51, 0.2503, 0.5146, 0.2965, 0.5254, 0.2947, 0.521, 0.25, 0.2188, 0.5279, 0.1875, 0.5279, 0.1877, 0.5, 0.2186, 0.5, 0.5147, 0.2971, 0.5282, 0.3416, 0.5385, 0.3376, 0.5254, 0.2947, 0.1875, 0.5279, 0.1562, 0.5279, 0.1564, 0.5, 0.1873, 0.5, 0.5284, 0.3421, 0.5503, 0.3831, 0.5596, 0.3772, 0.5385, 0.3376, 0.1562, 0.5279, 0.125, 0.5279, 0.1252, 0.5, 0.1561, 0.5, 0.5506, 0.3836, 0.5801, 0.4195, 0.5881, 0.4119, 0.5596, 0.3772, 0.125, 0.5279, 0.09375, 0.5279, 0.09395, 0.5, 0.1248, 0.5, 0.5805, 0.4199, 0.6164, 0.4494, 0.6228, 0.4404, 0.5881, 0.4119, 0.09375, 0.5279, 0.0625, 0.5279, 0.0627, 0.5, 0.09355, 0.5, 0.6169, 0.4497, 0.6579, 0.4716, 0.6624, 0.4615, 0.6228, 0.4404, 0.0625, 0.5279, 0.03124, 0.5279, 0.03145, 0.5, 0.0623, 0.5, 0.6584, 0.4718, 0.7029, 0.4853, 0.7053, 0.4746, 0.6624, 0.4615, 0.03124, 0.5279, 3.451e-05, 0.5279, 0.0001986, 0.5, 0.03105, 0.5, 0.7035, 0.4854, 0.7497, 0.49, 0.75, 0.479, 0.7053, 0.4746, 0.0312, 0.6385, 0.001198, 0.6385, 0.0003365, 0.6255, 0.0312, 0.6255, 0.0312, 0.6255, 0.0003365, 0.6255, 0.0001207, 0.5976, 0.03121, 0.5976, 0.0625, 0.6385, 0.0312, 0.6385, 0.0312, 0.6255, 0.0625, 0.6255, 0.0625, 0.6255, 0.0312, 0.6255, 0.03121, 0.5976, 0.0625, 0.5976, 0.09375, 0.6385, 0.0625, 0.6385, 0.0625, 0.6255, 0.09375, 0.6255, 0.09375, 0.6255, 0.0625, 0.6255, 0.0625, 0.5976, 0.09375, 0.5976, 0.125, 0.6385, 0.09375, 0.6385, 0.09375, 0.6255, 0.125, 0.6255, 0.125, 0.6255, 0.09375, 0.6255, 0.09375, 0.5976, 0.125, 0.5976, 0.1563, 0.6385, 0.125, 0.6385, 0.125, 0.6255, 0.1563, 0.6255, 0.1563, 0.6255, 0.125, 0.6255, 0.125, 0.5976, 0.1563, 0.5976, 0.1875, 0.6385, 0.1563, 0.6385, 0.1563, 0.6255, 0.1875, 0.6255, 0.1875, 0.6255, 0.1563, 0.6255, 0.1563, 0.5976, 0.1875, 0.5976, 0.2188, 0.6385, 0.1875, 0.6385, 0.1875, 0.6255, 0.2188, 0.6255, 0.2188, 0.6255, 0.1875, 0.6255, 0.1875, 0.5976, 0.2188, 0.5976, 0.25, 0.6385, 0.2188, 0.6385, 0.2188, 0.6255, 0.25, 0.6255, 0.25, 0.6255, 0.2188, 0.6255, 0.2188, 0.5976, 0.25, 0.5976, 0.2813, 0.6385, 0.25, 0.6385, 0.25, 0.6255, 0.2812, 0.6255, 0.2812, 0.6255, 0.25, 0.6255, 0.25, 0.5976, 0.2813, 0.5976, 0.3125, 0.6385, 0.2812, 0.6385, 0.2812, 0.6255, 0.3125, 0.6255, 0.3125, 0.6255, 0.2812, 0.6255, 0.2813, 0.5976, 0.3125, 0.5976, 0.3438, 0.6385, 0.3125, 0.6385, 0.3125, 0.6255, 0.3438, 0.6255, 0.3438, 0.6255, 0.3125, 0.6255, 0.3125, 0.5976, 0.3438, 0.5976, 0.375, 0.6385, 0.3438, 0.6385, 0.3438, 0.6255, 0.375, 0.6255, 0.375, 0.6255, 0.3438, 0.6255, 0.3438, 0.5976, 0.375, 0.5976, 0.4062, 0.6385, 0.375, 0.6385, 0.375, 0.6255, 0.4062, 0.6255, 0.4062, 0.6255, 0.375, 0.6255, 0.375, 0.5976, 0.4062, 0.5976, 0.4375, 0.6385, 0.4062, 0.6385, 0.4062, 0.6255, 0.4375, 0.6255, 0.4375, 0.6255, 0.4062, 0.6255, 0.4062, 0.5976, 0.4375, 0.5976, 0.4688, 0.6385, 0.4375, 0.6385, 0.4375, 0.6255, 0.4688, 0.6255, 0.4688, 0.6255, 0.4375, 0.6255, 0.4375, 0.5976, 0.4688, 0.5976, 0.5, 0.6385, 0.4688, 0.6385, 0.4688, 0.6255, 0.5, 0.6255, 0.5, 0.6255, 0.4688, 0.6255, 0.4688, 0.5976, 0.5, 0.5976, 0.5312, 0.6385, 0.5, 0.6385, 0.5, 0.6255, 0.5312, 0.6255, 0.5312, 0.6255, 0.5, 0.6255, 0.5, 0.5976, 0.5312, 0.5976, 0.5625, 0.6385, 0.5312, 0.6385, 0.5312, 0.6255, 0.5625, 0.6255, 0.5625, 0.6255, 0.5312, 0.6255, 0.5312, 0.5976, 0.5625, 0.5976, 0.5937, 0.6385, 0.5625, 0.6385, 0.5625, 0.6255, 0.5937, 0.6255, 0.5937, 0.6255, 0.5625, 0.6255, 0.5625, 0.5976, 0.5938, 0.5976, 0.625, 0.6385, 0.5937, 0.6385, 0.5937, 0.6255, 0.625, 0.6255, 0.625, 0.6255, 0.5937, 0.6255, 0.5938, 0.5976, 0.625, 0.5976, 0.6563, 0.6385, 0.625, 0.6385, 0.625, 0.6255, 0.6563, 0.6255, 0.6563, 0.6255, 0.625, 0.6255, 0.625, 0.5976, 0.6563, 0.5976, 0.6875, 0.6385, 0.6563, 0.6385, 0.6563, 0.6255, 0.6875, 0.6255, 0.6875, 0.6255, 0.6563, 0.6255, 0.6563, 0.5976, 0.6875, 0.5976, 0.7188, 0.6385, 0.6875, 0.6385, 0.6875, 0.6255, 0.7188, 0.6255, 0.7188, 0.6255, 0.6875, 0.6255, 0.6875, 0.5976, 0.7188, 0.5976, 0.75, 0.6385, 0.7188, 0.6385, 0.7188, 0.6255, 0.75, 0.6255, 0.75, 0.6255, 0.7188, 0.6255, 0.7188, 0.5976, 0.75, 0.5976, 0.7812, 0.6385, 0.75, 0.6385, 0.75, 0.6255, 0.7812, 0.6255, 0.7812, 0.6255, 0.75, 0.6255, 0.75, 0.5976, 0.7812, 0.5976, 0.8125, 0.6385, 0.7812, 0.6385, 0.7812, 0.6255, 0.8125, 0.6255, 0.8125, 0.6255, 0.7812, 0.6255, 0.7812, 0.5976, 0.8125, 0.5976, 0.8437, 0.6385, 0.8125, 0.6385, 0.8125, 0.6255, 0.8437, 0.6255, 0.8437, 0.6255, 0.8125, 0.6255, 0.8125, 0.5976, 0.8437, 0.5976, 0.875, 0.6385, 0.8437, 0.6385, 0.8437, 0.6255, 0.875, 0.6255, 0.875, 0.6255, 0.8437, 0.6255, 0.8437, 0.5976, 0.875, 0.5976, 0.9062, 0.6385, 0.875, 0.6385, 0.875, 0.6255, 0.9062, 0.6255, 0.9062, 0.6255, 0.875, 0.6255, 0.875, 0.5976, 0.9062, 0.5976, 0.9375, 0.6385, 0.9062, 0.6385, 0.9062, 0.6255, 0.9375, 0.6255, 0.9375, 0.6255, 0.9062, 0.6255, 0.9062, 0.5976, 0.9375, 0.5976, 0.9688, 0.6385, 0.9375, 0.6385, 0.9375, 0.6255, 0.9688, 0.6255, 0.9688, 0.6255, 0.9375, 0.6255, 0.9375, 0.5976, 0.9688, 0.5976, 0.9988, 0.6385, 0.9688, 0.6385, 0.9688, 0.6255, 0.9997, 0.6255, 0.9997, 0.6255, 0.9688, 0.6255, 0.9688, 0.5976, 0.9999, 0.5976, 1.0, 0.5279, 0.9999, 0.5976, 0.9688, 0.5976, 0.9688, 0.5279])
me_cylinder.use_remesh_preserve_volume = False
me_cylinder.use_remesh_preserve_attributes = False
me_cylinder.use_mirror_vertex_groups = False
me_cylinder.update()

# ---- objects
ob_light = bpy.data.objects.new('Light', light_light)
ob_camera = bpy.data.objects.new('Camera', cam_camera)
ob_staunton_pawn = bpy.data.objects.new('Staunton Pawn', me_staunton_pawn)
ob_cylinder = bpy.data.objects.new('Cylinder', me_cylinder)

# ---- transforms, parenting, visibility, modifiers, constraints
ob_light.location = (4.076, 1.005, 5.904)
ob_light.rotation_euler = (0.6503, 0.05522, 1.866)
ob_light.lock_rotations_4d = False
ob_light.empty_display_type = 'ARROWS'
ob_light.color = (0.0, 0.0, 0.0, 0.0)
ob_light.lineart.crease_threshold = 0.0
ob_camera.location = (0.07617, -0.03896, 0.03721)
ob_camera.rotation_euler = (1.229, -8.837e-06, 1.083)
ob_camera.lock_rotations_4d = False
ob_camera.empty_display_type = 'ARROWS'
ob_camera.color = (0.0, 0.0, 0.0, 0.0)
ob_camera.display_type = 'WIRE'
ob_camera.lineart.crease_threshold = 0.0
ob_staunton_pawn.location = (0.0, 0.0, 0.0)
ob_staunton_pawn.rotation_euler = (1.571, 0.0, 1.571)
ob_staunton_pawn.lineart.crease_threshold = 0.0
ob_cylinder.location = (1.666e-09, 4.977e-09, 0.0)
ob_cylinder.lineart.crease_threshold = 0.0

# ---- collection membership
col_collection.objects.link(ob_light)
col_collection.objects.link(ob_camera)
col_collection.objects.link(ob_staunton_pawn)
col_collection.objects.link(ob_cylinder)

# ---- scene / render settings (as saved in the file)
scene.camera = ob_camera
scene.frame_start = 1; scene.frame_end = 250; scene.frame_set(1)
scene.render.engine = 'BLENDER_EEVEE_NEXT'
scene.cycles.use_denoising = False
scene.cycles.samples = 128
scene.cycles.sampling_pattern = 'TABULATED_SOBOL'
scene.cycles.use_adaptive_sampling = False
scene.cycles.use_light_tree = False
scene.view_settings.view_transform = 'Filmic'
bpy.context.view_layer.update()
